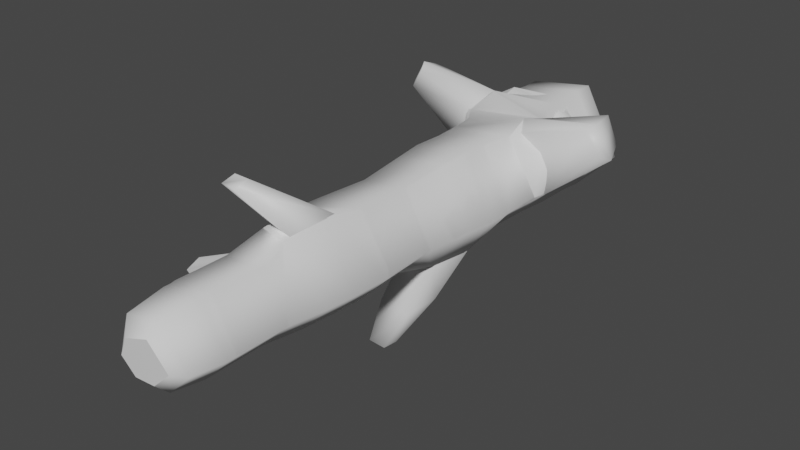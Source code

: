 # Source: fe_branch_01-5-2.blend  (saved by Blender 3.0.42; exported with 4.5.12 LTS)
import bpy
from mathutils import Matrix  # noqa: F401  (used for matrix-valued properties, if any)

bpy.ops.wm.read_factory_settings(use_empty=True)
scene = bpy.context.scene
scene.name = 'Scene'

# ---- collections
col_collection_2 = bpy.data.collections.new('Collection 2'); scene.collection.children.link(col_collection_2)
col_collection = bpy.data.collections.new('Collection'); scene.collection.children.link(col_collection)

# ---- materials (node trees are filled in below, after node groups)
mat_material_001 = bpy.data.materials.new('Material.001')
mat_material_001.use_transparent_shadow = False

# ---- material node trees
mat_material_001.use_nodes = True; mat_material_001.node_tree.nodes.clear()
_N = mat_material_001.node_tree.nodes; _L = mat_material_001.node_tree.links
n0 = _N.new('ShaderNodeBsdfPrincipled'); n0.name = 'Principled BSDF'; n0.location = (10, 300)
n0.distribution = 'GGX'
n0.subsurface_method = 'RANDOM_WALK_SKIN'
n0.inputs[3].default_value = 1.45
n0.inputs[27].default_value = (0.0, 0.0, 0.0, 1.0)
n0.inputs[28].default_value = 1.0
n1 = _N.new('ShaderNodeOutputMaterial'); n1.name = 'Material Output'; n1.location = (300, 300)
_L.new(n0.outputs[0], n1.inputs[0])
n1.is_active_output = True

# ---- world
world_world = bpy.data.worlds.new('World'); scene.world = world_world
world_world.use_nodes = True; world_world.node_tree.nodes.clear()
_N = world_world.node_tree.nodes; _L = world_world.node_tree.links
n0 = _N.new('ShaderNodeOutputWorld'); n0.name = 'World Output'; n0.location = (300, 300)
n1 = _N.new('ShaderNodeBackground'); n1.name = 'Background'; n1.location = (10, 300)
n1.inputs[0].default_value = (0.05088, 0.05088, 0.05088, 1.0)
_L.new(n1.outputs[0], n0.inputs[0])
n0.is_active_output = True
world_world.color = (0.05088, 0.05088, 0.05088)
world_world.use_sun_shadow = False
world_world.sun_shadow_jitter_overblur = 0.0

# ---- meshes
me_fe_layers2_lt4_gmdl = bpy.data.meshes.new('FE_layers2_Lt4.gmdl')
me_fe_layers2_lt4_gmdl.from_pydata([(0.05151, -0.06357, -0.1882), (-0.1018, -0.06389, -0.1755), (-0.1012, 0.001713, -0.1788), (0.05496, 0.001258, -0.1922), (0.1906, -0.06368, -0.04917), (0.1967, 0.00126, -0.05025), (0.06992, -0.06354, 0.1726), (0.07377, 0.001032, 0.176), (-0.1388, 0.001258, 0.1435), (-0.1392, -0.05966, 0.1412), (-0.1909, 0.00126, -0.05026), (-0.1902, -0.06165, -0.04878), (-0.1012, 0.001713, -0.1788), (-0.1018, -0.06389, -0.1755), (0.05082, -0.2168, -0.1849), (-0.1001, -0.2169, -0.1725), (0.1908, -0.1961, -0.0435), (0.07268, -0.2069, 0.1691), (-0.1608, -0.1925, 0.1414), (-0.2009, -0.2073, -0.02598), (-0.1001, -0.2169, -0.1725), (0.04923, -0.3382, -0.1756), (-0.09515, -0.3374, -0.164), (-0.09707, -0.2848, -0.1673), (0.04986, -0.2851, -0.1791), (0.2007, -0.3345, -0.01979), (0.1904, -0.2711, -0.03955), (0.09971, -0.3283, 0.1604), (0.0796, -0.2715, 0.1635), (-0.1199, -0.2816, 0.191), (-0.1566, -0.357, 0.138), (-0.1942, -0.2369, 0.1472), (-0.2284, -0.2455, 0.0855), (-0.2336, -0.287, 0.07232), (-0.1891, -0.287, 0.1571), (-0.2232, -0.3292, 0.08166), (-0.1879, -0.3342, 0.1421), (-0.09707, -0.2848, -0.1673), (-0.2013, -0.2813, -0.03358), (-0.09515, -0.3374, -0.164), (-0.1941, -0.3423, -0.02402), (-0.02101, -0.8132, -0.2278), (-0.01817, -0.7872, -0.2314), (0.008412, -0.7851, -0.2323), (0.009695, -0.8152, -0.2284), (0.05931, -0.8249, -0.1697), (0.07435, -0.6848, -0.1764), (0.1697, -0.6899, -0.0439), (0.1594, -0.7922, -0.04082), (0.06319, -0.6898, 0.1537), (0.05878, -0.7917, 0.1452), (-0.1233, -0.6876, 0.1255), (-0.1163, -0.7918, 0.1185), (-0.1675, -0.6876, -0.0432), (-0.1574, -0.7928, -0.04046), (-0.07064, -0.6877, -0.1724), (-0.07255, -0.8057, -0.1671), (-0.05871, -1.809, -0.0989), (-0.06763, -1.697, -0.1159), (0.03408, -1.697, -0.1244), (0.02926, -1.803, -0.1082), (0.1265, -1.697, -0.03188), (0.1122, -1.804, -0.02738), (0.04615, -1.698, 0.115), (0.03866, -1.816, 0.09979), (-0.09167, -1.698, 0.09396), (-0.07879, -1.821, 0.08138), (-0.1258, -1.698, -0.03173), (-0.1087, -1.816, -0.02587), (-0.06763, -1.697, -0.1159), (-0.05871, -1.809, -0.0989), (-0.06244, 0.04824, -0.1139), (0.03558, 0.0486, -0.1205), (0.06008, 0.05479, -0.0251), (0.04602, 0.04934, 0.104), (-0.08333, 0.0486, 0.09262), (-0.1115, 0.04941, -0.03188), (-0.06244, 0.04824, -0.1139), (-0.04781, -1.856, 0.04277), (0.01928, -1.838, -0.07446), (0.08006, -1.838, -0.01742), (0.02897, -1.851, 0.06724), (-0.07901, -1.851, -0.02068), (-0.04326, -1.843, -0.07334), (-0.04326, -1.843, -0.07334), (0.01928, -1.838, -0.07446), (0.08006, -1.838, -0.01742), (0.02897, -1.851, 0.06724), (-0.04781, -1.856, 0.04277), (-0.07901, -1.851, -0.02068), (-0.04326, -1.843, -0.07334), (-0.06679, -1.503, -0.1149), (-0.07553, -1.362, -0.13), (0.03849, -1.362, -0.1398), (0.03391, -1.502, -0.1229), (0.1421, -1.362, -0.03653), (0.1249, -1.502, -0.03167), (0.03229, -1.411, 0.1436), (0.04626, -1.502, 0.1144), (-0.0697, -1.38, 0.1374), (-0.09114, -1.502, 0.09331), (-0.1416, -1.362, -0.03662), (-0.1244, -1.502, -0.03177), (-0.07553, -1.362, -0.13), (-0.06679, -1.503, -0.1149), (-0.1115, 0.04941, -0.03188), (0.04177, -1.136, -0.152), (-0.1136, -1.14, -0.1391), (-0.07708, -0.9598, -0.1327), (0.03928, -0.9593, -0.1428), (-0.07255, -0.8057, -0.1671), (0.1538, -1.137, -0.03878), (0.1453, -0.9593, -0.03709), (0.05535, -1.149, 0.1408), (0.05301, -0.959, 0.131), (-0.105, -0.9593, 0.1072), (-0.1092, -1.148, 0.1168), (-0.143, -0.9593, -0.0367), (-0.1627, -1.103, -0.06071), (-0.07708, -0.9598, -0.1327), (-0.1136, -1.14, -0.1391), (0.04811, -0.4702, -0.172), (-0.09297, -0.4689, -0.1602), (-0.09415, -0.3934, -0.1623), (0.04907, -0.3947, -0.1734), (0.1967, -0.4908, -0.02149), (0.2035, -0.4071, -0.02895), (0.1893, -0.4665, 0.1165), (0.2168, -0.4587, 0.06924), (0.227, -0.4134, 0.06421), (0.1928, -0.4147, 0.126), (0.2245, -0.3694, 0.07409), (0.1976, -0.3633, 0.1246), (-0.128, -0.4059, 0.1296), (0.08356, -0.4072, 0.1807), (-0.124, -0.483, 0.1256), (0.096, -0.4963, 0.1562), (-0.1769, -0.3985, -0.04261), (-0.172, -0.4751, -0.04224), (-0.09415, -0.3934, -0.1623), (-0.09297, -0.4689, -0.1602), (0.04028, -1.265, -0.1465), (-0.09954, -1.284, -0.1341), (0.1487, -1.266, -0.03857), (0.0371, -1.247, 0.1493), (-0.08006, -1.279, 0.1416), (-0.1546, -1.288, -0.05135), (-0.1635, -1.212, -0.1234), (-0.1533, -1.253, -0.1147), (-0.1726, -1.26, -0.08355), (-0.1896, -1.213, -0.08746), (-0.03747, -1.316, 0.1697), (-0.03372, -1.366, 0.1624), (0.01667, -1.372, 0.1634), (0.02047, -1.32, 0.1725), (-0.09954, -1.284, -0.1341), (-0.07064, -0.6877, -0.1724), (-0.08851, -0.5718, -0.1539), (0.0454, -0.5721, -0.1652), (0.1711, -0.5922, -0.04399), (0.06555, -0.5922, 0.15), (-0.121, -0.5796, 0.1234), (-0.1657, -0.5789, -0.04279), (-0.08851, -0.5718, -0.1539), (0.02186, -0.7286, -0.1973), (-0.03665, -0.7337, -0.1975), (-0.07064, -0.6877, -0.1724), (0.07435, -0.6848, -0.1764), (0.02425, -0.8073, -0.1928), (0.02186, -0.7286, -0.1973), (0.07435, -0.6848, -0.1764), (0.05931, -0.8249, -0.1697), (-0.07255, -0.8057, -0.1671), (-0.04369, -0.7907, -0.194), (0.008412, -0.7851, -0.2323), (-0.01817, -0.7872, -0.2314), (0.008412, -0.7851, -0.2323), (-0.02101, -0.8132, -0.2278), (-0.1627, -1.103, -0.06071), (-0.1136, -1.14, -0.1391), (-0.1635, -1.212, -0.1234), (-0.1896, -1.213, -0.08746), (-0.09954, -1.284, -0.1341), (-0.1546, -1.288, -0.05135), (-0.1627, -1.103, -0.06071), (-0.1896, -1.213, -0.08746), (0.0371, -1.247, 0.1493), (-0.08006, -1.279, 0.1416), (-0.03747, -1.316, 0.1697), (0.02047, -1.32, 0.1725), (-0.08006, -1.279, 0.1416), (-0.0697, -1.38, 0.1374), (-0.03747, -1.316, 0.1697), (0.03229, -1.411, 0.1436), (0.2007, -0.3345, -0.01979), (0.09971, -0.3283, 0.1604), (0.096, -0.4963, 0.1562), (0.08356, -0.4072, 0.1807), (0.1967, -0.4908, -0.02149), (0.2035, -0.4071, -0.02895), (-0.1608, -0.1925, 0.1414), (-0.2009, -0.2073, -0.02598), (-0.2284, -0.2455, 0.0855), (-0.1942, -0.2369, 0.1472), (-0.2336, -0.287, 0.07232), (-0.2013, -0.2813, -0.03358), (-0.2013, -0.2813, -0.03358), (-0.1941, -0.3423, -0.02402), (-0.2336, -0.287, 0.07232), (-0.1566, -0.357, 0.138), (-0.1891, -0.287, 0.1571), (-0.1199, -0.2816, 0.191)], [], [(1, 2, 0), (0, 2, 3), (5, 4, 3), (4, 0, 3), (5, 7, 4), (6, 4, 7), (7, 8, 6), (8, 9, 6), (8, 10, 9), (10, 11, 9), (13, 11, 12), (12, 11, 10), (1, 0, 15), (14, 15, 0), (16, 14, 4), (14, 0, 4), (6, 17, 4), (17, 16, 4), (9, 18, 6), (18, 17, 6), (11, 19, 9), (19, 18, 9), (11, 13, 19), (13, 20, 19), (24, 21, 23), (21, 22, 23), (15, 14, 23), (23, 14, 24), (21, 24, 25), (25, 24, 26), (14, 16, 24), (24, 16, 26), (26, 28, 25), (27, 25, 28), (17, 28, 16), (26, 16, 28), (18, 29, 17), (17, 29, 28), (30, 27, 29), (29, 27, 28), (34, 31, 33), (31, 32, 33), (34, 33, 36), (33, 35, 36), (37, 38, 20), (19, 20, 38), (37, 39, 38), (39, 40, 38), (43, 44, 42), (41, 42, 44), (47, 48, 46), (45, 46, 48), (47, 49, 48), (48, 49, 50), (51, 52, 49), (49, 52, 50), (51, 53, 52), (53, 54, 52), (54, 53, 56), (53, 55, 56), (58, 59, 57), (57, 59, 60), (59, 61, 60), (60, 61, 62), (63, 64, 61), (62, 61, 64), (66, 64, 65), (63, 65, 64), (65, 67, 66), (67, 68, 66), (67, 69, 68), (69, 70, 68), (2, 71, 3), (3, 71, 72), (3, 72, 5), (5, 72, 73), (7, 5, 74), (5, 73, 74), (8, 7, 75), (75, 7, 74), (8, 75, 10), (76, 10, 75), (12, 10, 77), (77, 10, 76), (79, 80, 78), (78, 80, 81), (78, 82, 79), (82, 83, 79), (57, 60, 84), (84, 60, 85), (62, 86, 60), (85, 60, 86), (64, 87, 62), (86, 62, 87), (66, 88, 64), (64, 88, 87), (68, 89, 66), (66, 89, 88), (68, 70, 89), (70, 90, 89), (93, 94, 92), (91, 92, 94), (93, 95, 94), (94, 95, 96), (95, 97, 96), (96, 97, 98), (100, 98, 99), (97, 99, 98), (101, 102, 99), (99, 102, 100), (101, 103, 102), (103, 104, 102), (73, 72, 105), (72, 71, 105), (76, 75, 73), (73, 75, 74), (108, 109, 107), (106, 107, 109), (110, 45, 108), (108, 45, 109), (106, 109, 111), (111, 109, 112), (48, 112, 45), (109, 45, 112), (114, 113, 112), (113, 111, 112), (50, 114, 48), (112, 48, 114), (52, 115, 50), (50, 115, 114), (115, 116, 114), (116, 113, 114), (54, 117, 52), (52, 117, 115), (116, 115, 118), (117, 118, 115), (119, 117, 56), (54, 56, 117), (119, 120, 117), (120, 118, 117), (123, 124, 122), (121, 122, 124), (21, 124, 22), (123, 22, 124), (124, 126, 121), (125, 121, 126), (25, 126, 21), (124, 21, 126), (130, 127, 129), (127, 128, 129), (130, 129, 132), (129, 131, 132), (27, 30, 134), (30, 133, 134), (133, 135, 134), (135, 136, 134), (137, 133, 40), (30, 40, 133), (137, 138, 133), (138, 135, 133), (39, 139, 40), (40, 139, 137), (139, 140, 137), (140, 138, 137), (106, 141, 107), (141, 142, 107), (111, 143, 106), (143, 141, 106), (113, 144, 111), (144, 143, 111), (116, 145, 113), (145, 144, 113), (116, 118, 145), (118, 146, 145), (149, 150, 148), (147, 148, 150), (92, 142, 93), (93, 142, 141), (93, 141, 95), (95, 141, 143), (95, 143, 97), (97, 143, 144), (151, 152, 154), (152, 153, 154), (101, 99, 146), (146, 99, 145), (103, 101, 155), (155, 101, 146), (58, 91, 59), (91, 94, 59), (94, 96, 59), (59, 96, 61), (96, 98, 61), (61, 98, 63), (98, 100, 63), (100, 65, 63), (100, 102, 65), (102, 67, 65), (102, 104, 67), (104, 69, 67), (157, 158, 156), (46, 156, 158), (122, 121, 157), (157, 121, 158), (158, 159, 46), (47, 46, 159), (121, 125, 158), (158, 125, 159), (49, 47, 160), (47, 159, 160), (125, 136, 159), (159, 136, 160), (135, 161, 136), (136, 161, 160), (161, 51, 160), (51, 49, 160), (138, 162, 135), (135, 162, 161), (162, 53, 161), (53, 51, 161), (138, 140, 162), (140, 163, 162), (163, 55, 162), (55, 53, 162), (167, 164, 166), (164, 165, 166), (170, 171, 169), (168, 169, 171), (171, 172, 168), (172, 173, 168), (166, 165, 172), (165, 173, 172), (165, 164, 175), (174, 175, 164), (169, 168, 176), (44, 176, 168), (173, 41, 168), (41, 44, 168), (173, 165, 177), (165, 175, 177), (178, 179, 181), (179, 180, 181), (182, 148, 179), (179, 148, 180), (183, 149, 182), (148, 182, 149), (183, 184, 149), (149, 184, 185), (187, 188, 186), (186, 188, 189), (191, 152, 190), (190, 152, 192), (191, 193, 152), (152, 193, 153), (193, 186, 153), (153, 186, 189), (131, 194, 132), (132, 194, 195), (197, 196, 130), (196, 127, 130), (197, 130, 195), (130, 132, 195), (128, 127, 198), (198, 127, 196), (199, 194, 129), (194, 131, 129), (199, 129, 198), (129, 128, 198), (201, 202, 200), (200, 202, 203), (205, 204, 201), (204, 202, 201), (206, 207, 208), (207, 35, 208), (36, 35, 209), (35, 207, 209), (209, 211, 36), (210, 36, 211), (200, 203, 211), (211, 203, 210)])
me_fe_layers2_lt4_gmdl.polygons.foreach_set('use_smooth', [True] * 280)
_uv = me_fe_layers2_lt4_gmdl.uv_layers.new(name='UVMap')
_uv.uv.foreach_set('vector', [0.4313, -0.7749, 0.4352, -0.7748, 0.4313, -0.7671, 0.4313, -0.7671, 0.4352, -0.7748, 0.4352, -0.767, 0.4352, -0.7555, 0.4313, -0.7555, 0.4352, -0.767, 0.4313, -0.7555, 0.4313, -0.7671, 0.4352, -0.767, 0.4352, -0.7555, 0.4351, -0.7407, 0.4313, -0.7555, 0.4313, -0.7405, 0.4313, -0.7555, 0.4351, -0.7407, 0.4351, -0.7407, 0.4352, -0.7292, 0.4313, -0.7405, 0.4352, -0.7292, 0.4313, -0.7291, 0.4313, -0.7405, 0.4352, -0.7292, 0.4352, -0.7177, 0.4313, -0.7291, 0.4352, -0.7177, 0.4313, -0.7177, 0.4313, -0.7291, 0.4313, -0.7078, 0.4313, -0.7177, 0.4352, -0.7076, 0.4352, -0.7076, 0.4313, -0.7177, 0.4352, -0.7177, 0.4313, -0.7749, 0.4313, -0.7671, 0.4222, -0.775, 0.4222, -0.7671, 0.4222, -0.775, 0.4313, -0.7671, 0.4221, -0.7554, 0.4222, -0.7671, 0.4313, -0.7555, 0.4222, -0.7671, 0.4313, -0.7671, 0.4313, -0.7555, 0.4313, -0.7405, 0.4223, -0.7417, 0.4313, -0.7555, 0.4223, -0.7417, 0.4221, -0.7554, 0.4313, -0.7555, 0.4313, -0.7291, 0.4221, -0.729, 0.4313, -0.7405, 0.4221, -0.729, 0.4223, -0.7417, 0.4313, -0.7405, 0.4313, -0.7177, 0.422, -0.717, 0.4313, -0.7291, 0.422, -0.717, 0.4221, -0.729, 0.4313, -0.7291, 0.4313, -0.7177, 0.4313, -0.7078, 0.422, -0.717, 0.4313, -0.7078, 0.4222, -0.7078, 0.422, -0.717, 0.4181, -0.767, 0.4149, -0.767, 0.4181, -0.775, 0.4149, -0.767, 0.415, -0.775, 0.4181, -0.775, 0.4222, -0.775, 0.4222, -0.7671, 0.4181, -0.775, 0.4181, -0.775, 0.4222, -0.7671, 0.4181, -0.767, 0.4149, -0.767, 0.4181, -0.767, 0.4144, -0.7551, 0.4144, -0.7551, 0.4181, -0.767, 0.4184, -0.7553, 0.4222, -0.7671, 0.4221, -0.7554, 0.4181, -0.767, 0.4181, -0.767, 0.4221, -0.7554, 0.4184, -0.7553, 0.4184, -0.7553, 0.4184, -0.7416, 0.4144, -0.7551, 0.4147, -0.7413, 0.4144, -0.7551, 0.4184, -0.7416, 0.4223, -0.7417, 0.4184, -0.7416, 0.4221, -0.7554, 0.4184, -0.7553, 0.4221, -0.7554, 0.4184, -0.7416, 0.4221, -0.729, 0.418, -0.7329, 0.4223, -0.7417, 0.4223, -0.7417, 0.418, -0.7329, 0.4184, -0.7416, 0.4145, -0.7291, 0.4147, -0.7413, 0.418, -0.7329, 0.418, -0.7329, 0.4147, -0.7413, 0.4184, -0.7416, 0.4153, -0.8001, 0.413, -0.8007, 0.4154, -0.8047, 0.413, -0.8007, 0.4134, -0.804, 0.4154, -0.8047, 0.4153, -0.8001, 0.4154, -0.8047, 0.4201, -0.8007, 0.4154, -0.8047, 0.42, -0.8043, 0.4201, -0.8007, 0.4181, -0.7079, 0.4182, -0.7162, 0.4222, -0.7078, 0.422, -0.717, 0.4222, -0.7078, 0.4182, -0.7162, 0.4181, -0.7079, 0.415, -0.7079, 0.4182, -0.7162, 0.415, -0.7079, 0.4147, -0.7175, 0.4182, -0.7162, 0.3954, -0.7923, 0.3922, -0.7908, 0.3951, -0.7947, 0.3924, -0.7963, 0.3951, -0.7947, 0.3922, -0.7908, 0.394, -0.7536, 0.3879, -0.7534, 0.3944, -0.7671, 0.3866, -0.7668, 0.3944, -0.7671, 0.3879, -0.7534, 0.394, -0.7536, 0.394, -0.7405, 0.3879, -0.7534, 0.3879, -0.7534, 0.394, -0.7405, 0.3879, -0.7404, 0.3941, -0.7295, 0.3879, -0.7296, 0.394, -0.7405, 0.394, -0.7405, 0.3879, -0.7296, 0.3879, -0.7404, 0.3941, -0.7295, 0.3941, -0.7183, 0.3879, -0.7296, 0.3941, -0.7183, 0.3879, -0.7184, 0.3879, -0.7296, 0.3879, -0.7184, 0.3941, -0.7183, 0.3882, -0.7086, 0.3941, -0.7183, 0.3936, -0.7078, 0.3882, -0.7086, 0.334, -0.7763, 0.334, -0.7659, 0.3273, -0.7771, 0.3273, -0.7771, 0.334, -0.7659, 0.3277, -0.7654, 0.334, -0.7659, 0.334, -0.7531, 0.3277, -0.7654, 0.3277, -0.7654, 0.334, -0.7531, 0.3276, -0.7523, 0.3339, -0.74, 0.3269, -0.7398, 0.334, -0.7531, 0.3276, -0.7523, 0.334, -0.7531, 0.3269, -0.7398, 0.3266, -0.7308, 0.3269, -0.7398, 0.3339, -0.7304, 0.3339, -0.74, 0.3339, -0.7304, 0.3269, -0.7398, 0.3339, -0.7304, 0.3339, -0.7203, 0.3266, -0.7308, 0.3339, -0.7203, 0.3269, -0.7213, 0.3266, -0.7308, 0.3339, -0.7203, 0.334, -0.7097, 0.3269, -0.7213, 0.334, -0.7097, 0.3273, -0.7108, 0.3269, -0.7213, 0.4352, -0.7748, 0.438, -0.7753, 0.4352, -0.767, 0.4352, -0.767, 0.438, -0.7753, 0.438, -0.7663, 0.4352, -0.767, 0.438, -0.7663, 0.4352, -0.7555, 0.4352, -0.7555, 0.438, -0.7663, 0.4384, -0.7576, 0.4351, -0.7407, 0.4352, -0.7555, 0.4381, -0.7403, 0.4352, -0.7555, 0.4384, -0.7576, 0.4381, -0.7403, 0.4352, -0.7292, 0.4351, -0.7407, 0.438, -0.7303, 0.438, -0.7303, 0.4351, -0.7407, 0.4381, -0.7403, 0.4352, -0.7292, 0.438, -0.7303, 0.4352, -0.7177, 0.4381, -0.7191, 0.4352, -0.7177, 0.438, -0.7303, 0.4352, -0.7076, 0.4352, -0.7177, 0.438, -0.7083, 0.438, -0.7083, 0.4352, -0.7177, 0.4381, -0.7191, 0.3326, -0.8129, 0.3325, -0.8186, 0.3265, -0.8129, 0.3265, -0.8129, 0.3325, -0.8186, 0.327, -0.8181, 0.3265, -0.8129, 0.3267, -0.8088, 0.3326, -0.8129, 0.3267, -0.8088, 0.3306, -0.809, 0.3326, -0.8129, 0.3273, -0.7771, 0.3277, -0.7654, 0.3243, -0.7781, 0.3243, -0.7781, 0.3277, -0.7654, 0.3247, -0.7641, 0.3276, -0.7523, 0.3248, -0.7515, 0.3277, -0.7654, 0.3247, -0.7641, 0.3277, -0.7654, 0.3248, -0.7515, 0.3269, -0.7398, 0.3243, -0.7397, 0.3276, -0.7523, 0.3248, -0.7515, 0.3276, -0.7523, 0.3243, -0.7397, 0.3266, -0.7308, 0.3242, -0.7313, 0.3269, -0.7398, 0.3269, -0.7398, 0.3242, -0.7313, 0.3243, -0.7397, 0.3269, -0.7213, 0.3244, -0.7229, 0.3266, -0.7308, 0.3266, -0.7308, 0.3244, -0.7229, 0.3242, -0.7313, 0.3269, -0.7213, 0.3273, -0.7108, 0.3244, -0.7229, 0.3273, -0.7108, 0.3246, -0.7128, 0.3244, -0.7229, 0.354, -0.7664, 0.3456, -0.7661, 0.3539, -0.7757, 0.3456, -0.7761, 0.3539, -0.7757, 0.3456, -0.7661, 0.354, -0.7664, 0.3539, -0.754, 0.3456, -0.7661, 0.3456, -0.7661, 0.3539, -0.754, 0.3456, -0.7533, 0.3539, -0.754, 0.3536, -0.7399, 0.3456, -0.7533, 0.3456, -0.7533, 0.3536, -0.7399, 0.3456, -0.7401, 0.3456, -0.7303, 0.3456, -0.7401, 0.354, -0.7308, 0.3536, -0.7399, 0.354, -0.7308, 0.3456, -0.7401, 0.3539, -0.7193, 0.3456, -0.72, 0.354, -0.7308, 0.354, -0.7308, 0.3456, -0.72, 0.3456, -0.7303, 0.3539, -0.7193, 0.3539, -0.7089, 0.3456, -0.72, 0.3539, -0.7089, 0.3456, -0.7095, 0.3456, -0.72, 0.4384, -0.7576, 0.438, -0.7663, 0.4385, -0.7704, 0.438, -0.7663, 0.438, -0.7753, 0.4385, -0.7704, 0.4381, -0.7191, 0.438, -0.7303, 0.4384, -0.7576, 0.4384, -0.7576, 0.438, -0.7303, 0.4381, -0.7403, 0.3779, -0.7755, 0.3779, -0.7666, 0.3671, -0.7748, 0.3674, -0.7666, 0.3671, -0.7748, 0.3779, -0.7666, 0.3863, -0.775, 0.3866, -0.7668, 0.3779, -0.7755, 0.3779, -0.7755, 0.3866, -0.7668, 0.3779, -0.7666, 0.3674, -0.7666, 0.3779, -0.7666, 0.3673, -0.7543, 0.3673, -0.7543, 0.3779, -0.7666, 0.3779, -0.7544, 0.3879, -0.7534, 0.3779, -0.7544, 0.3866, -0.7668, 0.3779, -0.7666, 0.3866, -0.7668, 0.3779, -0.7544, 0.3779, -0.7403, 0.3666, -0.7402, 0.3779, -0.7544, 0.3666, -0.7402, 0.3673, -0.7543, 0.3779, -0.7544, 0.3879, -0.7404, 0.3779, -0.7403, 0.3879, -0.7534, 0.3779, -0.7544, 0.3879, -0.7534, 0.3779, -0.7403, 0.3879, -0.7296, 0.3779, -0.7298, 0.3879, -0.7404, 0.3879, -0.7404, 0.3779, -0.7298, 0.3779, -0.7403, 0.3779, -0.7298, 0.3672, -0.7309, 0.3779, -0.7403, 0.3672, -0.7309, 0.3666, -0.7402, 0.3779, -0.7403, 0.3879, -0.7184, 0.3779, -0.7188, 0.3879, -0.7296, 0.3879, -0.7296, 0.3779, -0.7188, 0.3779, -0.7298, 0.3672, -0.7309, 0.3779, -0.7298, 0.3686, -0.7192, 0.3779, -0.7188, 0.3686, -0.7192, 0.3779, -0.7298, 0.3779, -0.7086, 0.3779, -0.7188, 0.3882, -0.7086, 0.3879, -0.7184, 0.3882, -0.7086, 0.3779, -0.7188, 0.3779, -0.7086, 0.369, -0.7085, 0.3779, -0.7188, 0.369, -0.7085, 0.3686, -0.7192, 0.3779, -0.7188, 0.4116, -0.775, 0.4116, -0.7669, 0.4071, -0.7751, 0.4071, -0.7669, 0.4071, -0.7751, 0.4116, -0.7669, 0.4149, -0.767, 0.4116, -0.7669, 0.415, -0.775, 0.4116, -0.775, 0.415, -0.775, 0.4116, -0.7669, 0.4116, -0.7669, 0.4108, -0.7562, 0.4071, -0.7669, 0.4064, -0.7554, 0.4071, -0.7669, 0.4108, -0.7562, 0.4144, -0.7551, 0.4108, -0.7562, 0.4149, -0.767, 0.4116, -0.7669, 0.4149, -0.767, 0.4108, -0.7562, 0.4139, -0.7926, 0.4124, -0.7928, 0.4139, -0.7948, 0.4124, -0.7928, 0.4123, -0.7946, 0.4139, -0.7948, 0.4139, -0.7926, 0.4139, -0.7948, 0.4155, -0.7927, 0.4139, -0.7948, 0.4153, -0.7945, 0.4155, -0.7927, 0.4147, -0.7413, 0.4145, -0.7291, 0.4108, -0.7389, 0.4145, -0.7291, 0.4116, -0.7294, 0.4108, -0.7389, 0.4116, -0.7294, 0.4071, -0.7294, 0.4108, -0.7389, 0.4071, -0.7294, 0.4061, -0.7408, 0.4108, -0.7389, 0.4117, -0.7179, 0.4116, -0.7294, 0.4147, -0.7175, 0.4145, -0.7291, 0.4147, -0.7175, 0.4116, -0.7294, 0.4117, -0.7179, 0.4072, -0.718, 0.4116, -0.7294, 0.4072, -0.718, 0.4071, -0.7294, 0.4116, -0.7294, 0.415, -0.7079, 0.4116, -0.7079, 0.4147, -0.7175, 0.4147, -0.7175, 0.4116, -0.7079, 0.4117, -0.7179, 0.4116, -0.7079, 0.4071, -0.708, 0.4117, -0.7179, 0.4071, -0.708, 0.4072, -0.718, 0.4117, -0.7179, 0.3674, -0.7666, 0.3597, -0.7665, 0.3671, -0.7748, 0.3597, -0.7665, 0.3598, -0.7756, 0.3671, -0.7748, 0.3673, -0.7543, 0.3597, -0.7542, 0.3674, -0.7666, 0.3597, -0.7542, 0.3597, -0.7665, 0.3674, -0.7666, 0.3666, -0.7402, 0.3591, -0.7401, 0.3673, -0.7543, 0.3591, -0.7401, 0.3597, -0.7542, 0.3673, -0.7543, 0.3672, -0.7309, 0.3581, -0.7299, 0.3666, -0.7402, 0.3581, -0.7299, 0.3591, -0.7401, 0.3666, -0.7402, 0.3672, -0.7309, 0.3686, -0.7192, 0.3581, -0.7299, 0.3686, -0.7192, 0.3589, -0.7191, 0.3581, -0.7299, 0.3637, -0.796, 0.3684, -0.7961, 0.3638, -0.793, 0.3684, -0.7932, 0.3638, -0.793, 0.3684, -0.7961, 0.3539, -0.7757, 0.3598, -0.7756, 0.354, -0.7664, 0.354, -0.7664, 0.3598, -0.7756, 0.3597, -0.7665, 0.354, -0.7664, 0.3597, -0.7665, 0.3539, -0.754, 0.3539, -0.754, 0.3597, -0.7665, 0.3597, -0.7542, 0.3539, -0.754, 0.3597, -0.7542, 0.3536, -0.7399, 0.3536, -0.7399, 0.3597, -0.7542, 0.3591, -0.7401, 0.3455, -0.7912, 0.3368, -0.7904, 0.3454, -0.7946, 0.3368, -0.7904, 0.338, -0.7944, 0.3454, -0.7946, 0.3539, -0.7193, 0.354, -0.7308, 0.3589, -0.7191, 0.3589, -0.7191, 0.354, -0.7308, 0.3581, -0.7299, 0.3539, -0.7089, 0.3539, -0.7193, 0.3593, -0.7088, 0.3593, -0.7088, 0.3539, -0.7193, 0.3589, -0.7191, 0.334, -0.7763, 0.3456, -0.7761, 0.334, -0.7659, 0.3456, -0.7761, 0.3456, -0.7661, 0.334, -0.7659, 0.3456, -0.7661, 0.3456, -0.7533, 0.334, -0.7659, 0.334, -0.7659, 0.3456, -0.7533, 0.334, -0.7531, 0.3456, -0.7533, 0.3456, -0.7401, 0.334, -0.7531, 0.334, -0.7531, 0.3456, -0.7401, 0.3339, -0.74, 0.3456, -0.7401, 0.3456, -0.7303, 0.3339, -0.74, 0.3456, -0.7303, 0.3339, -0.7304, 0.3339, -0.74, 0.3456, -0.7303, 0.3456, -0.72, 0.3339, -0.7304, 0.3456, -0.72, 0.3339, -0.7203, 0.3339, -0.7304, 0.3456, -0.72, 0.3456, -0.7095, 0.3339, -0.7203, 0.3456, -0.7095, 0.334, -0.7097, 0.3339, -0.7203, 0.4006, -0.7752, 0.4005, -0.7669, 0.3938, -0.775, 0.3944, -0.7671, 0.3938, -0.775, 0.4005, -0.7669, 0.4071, -0.7751, 0.4071, -0.7669, 0.4006, -0.7752, 0.4006, -0.7752, 0.4071, -0.7669, 0.4005, -0.7669, 0.4005, -0.7669, 0.4, -0.7551, 0.3944, -0.7671, 0.394, -0.7536, 0.3944, -0.7671, 0.4, -0.7551, 0.4071, -0.7669, 0.4064, -0.7554, 0.4005, -0.7669, 0.4005, -0.7669, 0.4064, -0.7554, 0.4, -0.7551, 0.394, -0.7405, 0.394, -0.7536, 0.4, -0.7406, 0.394, -0.7536, 0.4, -0.7551, 0.4, -0.7406, 0.4064, -0.7554, 0.4061, -0.7408, 0.4, -0.7551, 0.4, -0.7551, 0.4061, -0.7408, 0.4, -0.7406, 0.4071, -0.7294, 0.4006, -0.7295, 0.4061, -0.7408, 0.4061, -0.7408, 0.4006, -0.7295, 0.4, -0.7406, 0.4006, -0.7295, 0.3941, -0.7295, 0.4, -0.7406, 0.3941, -0.7295, 0.394, -0.7405, 0.4, -0.7406, 0.4072, -0.718, 0.4006, -0.7183, 0.4071, -0.7294, 0.4071, -0.7294, 0.4006, -0.7183, 0.4006, -0.7295, 0.4006, -0.7183, 0.3941, -0.7183, 0.4006, -0.7295, 0.3941, -0.7183, 0.3941, -0.7295, 0.4006, -0.7295, 0.4072, -0.718, 0.4071, -0.708, 0.4006, -0.7183, 0.4071, -0.708, 0.4006, -0.7081, 0.4006, -0.7183, 0.4006, -0.7081, 0.3936, -0.7078, 0.4006, -0.7183, 0.3936, -0.7078, 0.3941, -0.7183, 0.4006, -0.7183, 0.3678, -0.8068, 0.3793, -0.8077, 0.3682, -0.8035, 0.3793, -0.8077, 0.3796, -0.8046, 0.3682, -0.8035, 0.368, -0.7827, 0.3699, -0.7921, 0.3794, -0.7832, 0.3805, -0.791, 0.3794, -0.7832, 0.3699, -0.7921, 0.3699, -0.7921, 0.3696, -0.7988, 0.3805, -0.791, 0.3696, -0.7988, 0.3802, -0.7985, 0.3805, -0.791, 0.3682, -0.8035, 0.3796, -0.8046, 0.3696, -0.7988, 0.3796, -0.8046, 0.3802, -0.7985, 0.3696, -0.7988, 0.3796, -0.8046, 0.3793, -0.8077, 0.3908, -0.8038, 0.3904, -0.8083, 0.3908, -0.8038, 0.3793, -0.8077, 0.3794, -0.7832, 0.3805, -0.791, 0.3903, -0.7835, 0.3922, -0.7908, 0.3903, -0.7835, 0.3805, -0.791, 0.3802, -0.7985, 0.3924, -0.7963, 0.3805, -0.791, 0.3924, -0.7963, 0.3922, -0.7908, 0.3805, -0.791, 0.3802, -0.7985, 0.3796, -0.8046, 0.3913, -0.7973, 0.3796, -0.8046, 0.3908, -0.8038, 0.3913, -0.7973, 0.3494, -0.7823, 0.3503, -0.7864, 0.3639, -0.7828, 0.3503, -0.7864, 0.3635, -0.788, 0.3639, -0.7828, 0.352, -0.7919, 0.3638, -0.793, 0.3503, -0.7864, 0.3503, -0.7864, 0.3638, -0.793, 0.3635, -0.788, 0.352, -0.7956, 0.3637, -0.796, 0.352, -0.7919, 0.3638, -0.793, 0.352, -0.7919, 0.3637, -0.796, 0.352, -0.7956, 0.3492, -0.8052, 0.3637, -0.796, 0.3637, -0.796, 0.3492, -0.8052, 0.3634, -0.8049, 0.3238, -0.8072, 0.3365, -0.807, 0.3236, -0.802, 0.3236, -0.802, 0.3365, -0.807, 0.3387, -0.8012, 0.3254, -0.7895, 0.3368, -0.7904, 0.3241, -0.7846, 0.3241, -0.7846, 0.3368, -0.7904, 0.3379, -0.7849, 0.3254, -0.7895, 0.3255, -0.7936, 0.3368, -0.7904, 0.3368, -0.7904, 0.3255, -0.7936, 0.338, -0.7944, 0.3255, -0.7936, 0.3236, -0.802, 0.338, -0.7944, 0.338, -0.7944, 0.3236, -0.802, 0.3387, -0.8012, 0.4153, -0.7945, 0.4158, -0.7949, 0.4155, -0.7927, 0.4155, -0.7927, 0.4158, -0.7949, 0.416, -0.7924, 0.414, -0.7911, 0.4044, -0.7923, 0.4139, -0.7926, 0.4044, -0.7923, 0.4124, -0.7928, 0.4139, -0.7926, 0.414, -0.7911, 0.4139, -0.7926, 0.416, -0.7924, 0.4139, -0.7926, 0.4155, -0.7927, 0.416, -0.7924, 0.4123, -0.7946, 0.4124, -0.7928, 0.4041, -0.7956, 0.4041, -0.7956, 0.4124, -0.7928, 0.4044, -0.7923, 0.414, -0.7955, 0.4158, -0.7949, 0.4139, -0.7948, 0.4158, -0.7949, 0.4153, -0.7945, 0.4139, -0.7948, 0.414, -0.7955, 0.4139, -0.7948, 0.4041, -0.7956, 0.4139, -0.7948, 0.4123, -0.7946, 0.4041, -0.7956, 0.438, -0.786, 0.4227, -0.7856, 0.4382, -0.7912, 0.4382, -0.7912, 0.4227, -0.7856, 0.4228, -0.792, 0.4376, -0.7826, 0.4228, -0.7818, 0.438, -0.786, 0.4228, -0.7818, 0.4227, -0.7856, 0.438, -0.786, 0.4376, -0.8093, 0.4372, -0.8058, 0.4228, -0.8081, 0.4372, -0.8058, 0.42, -0.8043, 0.4228, -0.8081, 0.4201, -0.8007, 0.42, -0.8043, 0.4373, -0.8008, 0.42, -0.8043, 0.4372, -0.8058, 0.4373, -0.8008, 0.4373, -0.8008, 0.4379, -0.7961, 0.4201, -0.8007, 0.4229, -0.7964, 0.4201, -0.8007, 0.4379, -0.7961, 0.4382, -0.7912, 0.4228, -0.792, 0.4379, -0.7961, 0.4379, -0.7961, 0.4228, -0.792, 0.4229, -0.7964])
me_fe_layers2_lt4_gmdl.use_remesh_fix_poles = True
me_fe_layers2_lt4_gmdl.use_remesh_preserve_attributes = False
me_fe_layers2_lt4_gmdl.update()
me_fe_root_assemblage_03_gmdl = bpy.data.meshes.new('FE_root_assemblage_03.gmdl')
me_fe_root_assemblage_03_gmdl.from_pydata([(0.0494, -0.04357, -0.1835), (-0.09874, -0.04408, -0.171), (-0.09543, -0.001021, -0.1693), (0.05119, -0.001348, -0.1818), (0.1851, -0.04097, -0.04935), (0.1843, -0.001395, -0.04863), (0.06775, -0.0404, 0.1667), (0.06888, -0.001559, 0.1638), (-0.1307, -0.001348, 0.1332), (-0.1369, -0.03595, 0.1364), (-0.1796, -0.001394, -0.04861), (-0.1855, -0.03898, -0.04854), (-0.09543, -0.001021, -0.1693), (-0.09874, -0.04408, -0.171), (0.04935, -0.1148, -0.1825), (-0.0984, -0.1148, -0.1704), (0.1833, -0.1062, -0.03877), (0.07226, -0.1107, 0.1615), (-0.1629, -0.09771, 0.1283), (-0.189, -0.1076, -0.01319), (-0.0984, -0.1148, -0.1704), (0.04766, -0.1753, -0.173), (-0.09333, -0.1749, -0.1616), (-0.09521, -0.1487, -0.1649), (0.04828, -0.1488, -0.1764), (0.1844, -0.175, -0.0057), (0.1808, -0.1432, -0.03319), (0.1041, -0.1723, 0.1386), (0.08076, -0.1434, 0.1513), (-0.1276, -0.1466, 0.1671), (-0.1581, -0.1878, 0.1245), (-0.1817, -0.1232, 0.1313), (-0.2016, -0.1282, 0.09449), (-0.2032, -0.1499, 0.08501), (-0.1774, -0.1499, 0.1373), (-0.1954, -0.1733, 0.08986), (-0.1739, -0.1762, 0.1265), (-0.09521, -0.1487, -0.1649), (-0.1876, -0.1465, -0.01842), (-0.09333, -0.1749, -0.1616), (-0.1824, -0.1787, -0.01232), (-0.01122, -0.4055, -0.192), (-0.009539, -0.3928, -0.1938), (0.00429, -0.3923, -0.1956), (0.005, -0.4066, -0.1925), (0.03827, -0.4176, -0.1532), (0.05291, -0.3486, -0.1596), (0.1526, -0.3505, -0.04083), (0.1414, -0.4019, -0.03754), (0.05712, -0.3504, 0.1385), (0.05289, -0.4012, 0.1301), (-0.1125, -0.3493, 0.1128), (-0.1056, -0.4012, 0.1059), (-0.1513, -0.3494, -0.04027), (-0.138, -0.4029, -0.03648), (-0.04834, -0.3488, -0.1558), (-0.03733, -0.4129, -0.1511), (-0.04659, -0.9077, -0.07913), (-0.05428, -0.8523, -0.09366), (0.02685, -0.8519, -0.1004), (0.02273, -0.9051, -0.08646), (0.1006, -0.852, -0.02665), (0.0881, -0.9056, -0.02278), (0.0365, -0.8525, 0.09054), (0.03015, -0.9113, 0.07743), (-0.07345, -0.8528, 0.07375), (-0.06241, -0.9139, 0.06293), (-0.1007, -0.8526, -0.02652), (-0.086, -0.9114, -0.02158), (-0.05428, -0.8523, -0.09366), (-0.04659, -0.9077, -0.07913), (-0.05886, 0.03887, -0.108), (0.03292, 0.03926, -0.1143), (0.05582, 0.04499, -0.02491), (0.0427, 0.04003, 0.09589), (-0.0784, 0.03927, 0.0853), (-0.1048, 0.03997, -0.03127), (-0.05886, 0.03887, -0.108), (-0.03791, -0.9313, 0.03243), (0.01483, -0.9222, -0.05974), (0.06263, -0.9222, -0.0149), (0.02246, -0.929, 0.05166), (-0.06244, -0.929, -0.01745), (-0.03434, -0.9246, -0.05885), (-0.03434, -0.9246, -0.05885), (0.01483, -0.9222, -0.05974), (0.06263, -0.9222, -0.0149), (0.02246, -0.929, 0.05166), (-0.03791, -0.9313, 0.03243), (-0.06244, -0.929, -0.01745), (-0.03434, -0.9246, -0.05885), (-0.05514, -0.7554, -0.0955), (-0.06359, -0.6853, -0.1101), (0.03183, -0.6852, -0.1182), (0.02752, -0.7552, -0.1022), (0.1185, -0.6853, -0.03182), (0.1023, -0.7552, -0.02728), (0.01734, -0.6979, 0.1195), (0.03754, -0.7551, 0.0924), (-0.04765, -0.6883, 0.1135), (-0.075, -0.7552, 0.0752), (-0.1186, -0.6853, -0.03184), (-0.1024, -0.7552, -0.02731), (-0.06359, -0.6853, -0.1101), (-0.05514, -0.7554, -0.0955), (-0.1048, 0.03997, -0.03127), (0.03539, -0.5728, -0.1314), (-0.1024, -0.5768, -0.1104), (-0.06895, -0.4849, -0.1194), (0.0345, -0.4846, -0.1281), (-0.03733, -0.4129, -0.1511), (0.1312, -0.5734, -0.03449), (0.1284, -0.4846, -0.03422), (0.04713, -0.5792, 0.1195), (0.0468, -0.4845, 0.1152), (-0.09365, -0.4846, 0.0939), (-0.09417, -0.5784, 0.09898), (-0.1279, -0.4846, -0.03408), (-0.1341, -0.5608, -0.06184), (-0.06895, -0.4849, -0.1194), (-0.1024, -0.5768, -0.1104), (0.04554, -0.241, -0.1657), (-0.08928, -0.2404, -0.1546), (-0.09159, -0.2027, -0.1586), (0.04712, -0.2034, -0.1695), (0.1773, -0.2503, -0.008844), (0.1848, -0.2098, -0.01559), (0.1704, -0.2366, 0.09439), (0.1889, -0.2338, 0.06204), (0.1969, -0.2118, 0.0612), (0.1749, -0.2123, 0.1014), (0.1967, -0.1908, 0.06669), (0.1789, -0.1886, 0.1012), (-0.1259, -0.2106, 0.1225), (0.08866, -0.2098, 0.1541), (-0.1225, -0.2491, 0.1203), (0.09673, -0.2526, 0.1345), (-0.1707, -0.206, -0.0402), (-0.1658, -0.2443, -0.04055), (-0.09159, -0.2027, -0.1586), (-0.08928, -0.2404, -0.1546), (0.03359, -0.6367, -0.1247), (-0.08624, -0.6427, -0.1103), (0.125, -0.6375, -0.03382), (0.01997, -0.6364, 0.125), (-0.05347, -0.6475, 0.1172), (-0.1286, -0.645, -0.04749), (-0.1369, -0.6076, -0.09916), (-0.1294, -0.6259, -0.09161), (-0.1418, -0.6282, -0.07303), (-0.1539, -0.6069, -0.07829), (-0.01943, -0.6616, 0.1342), (-0.0174, -0.6804, 0.1301), (0.009982, -0.6826, 0.1314), (0.01205, -0.6629, 0.137), (-0.08624, -0.6427, -0.1103), (-0.04834, -0.3488, -0.1558), (-0.08045, -0.2919, -0.1431), (0.04075, -0.292, -0.1535), (0.1574, -0.3014, -0.04108), (0.06102, -0.3015, 0.1368), (-0.1119, -0.2955, 0.1123), (-0.1531, -0.2952, -0.04084), (-0.08045, -0.2919, -0.1431), (0.01714, -0.367, -0.1752), (-0.02083, -0.3683, -0.1753), (-0.04834, -0.3488, -0.1558), (0.05291, -0.3486, -0.1596), (0.0178, -0.4109, -0.1701), (0.01714, -0.367, -0.1752), (0.05291, -0.3486, -0.1596), (0.03827, -0.4176, -0.1532), (-0.03733, -0.4129, -0.1511), (-0.02579, -0.4016, -0.1714), (0.00429, -0.3923, -0.1956), (-0.009539, -0.3928, -0.1938), (0.00429, -0.3923, -0.1956), (-0.01122, -0.4055, -0.192), (-0.1341, -0.5608, -0.06184), (-0.1024, -0.5768, -0.1104), (-0.1369, -0.6076, -0.09916), (-0.1539, -0.6069, -0.07829), (-0.08624, -0.6427, -0.1103), (-0.1286, -0.645, -0.04749), (-0.1341, -0.5608, -0.06184), (-0.1539, -0.6069, -0.07829), (0.01997, -0.6364, 0.125), (-0.05347, -0.6475, 0.1172), (-0.01943, -0.6616, 0.1342), (0.01205, -0.6629, 0.137), (-0.05347, -0.6475, 0.1172), (-0.04765, -0.6883, 0.1135), (-0.01943, -0.6616, 0.1342), (0.01734, -0.6979, 0.1195), (0.1844, -0.175, -0.0057), (0.1041, -0.1723, 0.1386), (0.09673, -0.2526, 0.1345), (0.08866, -0.2098, 0.1541), (0.1773, -0.2503, -0.008844), (0.1848, -0.2098, -0.01559), (-0.1629, -0.09771, 0.1283), (-0.189, -0.1076, -0.01319), (-0.2016, -0.1282, 0.09449), (-0.1817, -0.1232, 0.1313), (-0.2032, -0.1499, 0.08501), (-0.1876, -0.1465, -0.01842), (-0.1876, -0.1465, -0.01842), (-0.1824, -0.1787, -0.01232), (-0.2032, -0.1499, 0.08501), (-0.1581, -0.1878, 0.1245), (-0.1774, -0.1499, 0.1373), (-0.1276, -0.1466, 0.1671)], [], [(1, 2, 0), (0, 2, 3), (5, 4, 3), (4, 0, 3), (5, 7, 4), (6, 4, 7), (7, 8, 6), (8, 9, 6), (8, 10, 9), (10, 11, 9), (13, 11, 12), (12, 11, 10), (1, 0, 15), (14, 15, 0), (16, 14, 4), (14, 0, 4), (6, 17, 4), (17, 16, 4), (9, 18, 6), (18, 17, 6), (11, 19, 9), (19, 18, 9), (11, 13, 19), (13, 20, 19), (24, 21, 23), (21, 22, 23), (15, 14, 23), (23, 14, 24), (21, 24, 25), (25, 24, 26), (14, 16, 24), (24, 16, 26), (26, 28, 25), (27, 25, 28), (17, 28, 16), (26, 16, 28), (18, 29, 17), (17, 29, 28), (30, 27, 29), (29, 27, 28), (34, 31, 33), (31, 32, 33), (34, 33, 36), (33, 35, 36), (37, 38, 20), (19, 20, 38), (37, 39, 38), (39, 40, 38), (43, 44, 42), (41, 42, 44), (47, 48, 46), (45, 46, 48), (47, 49, 48), (48, 49, 50), (51, 52, 49), (49, 52, 50), (51, 53, 52), (53, 54, 52), (54, 53, 56), (53, 55, 56), (58, 59, 57), (57, 59, 60), (59, 61, 60), (60, 61, 62), (63, 64, 61), (62, 61, 64), (66, 64, 65), (63, 65, 64), (65, 67, 66), (67, 68, 66), (67, 69, 68), (69, 70, 68), (2, 71, 3), (3, 71, 72), (3, 72, 5), (5, 72, 73), (7, 5, 74), (5, 73, 74), (8, 7, 75), (75, 7, 74), (8, 75, 10), (76, 10, 75), (12, 10, 77), (77, 10, 76), (79, 80, 78), (78, 80, 81), (78, 82, 79), (82, 83, 79), (57, 60, 84), (84, 60, 85), (62, 86, 60), (85, 60, 86), (64, 87, 62), (86, 62, 87), (66, 88, 64), (64, 88, 87), (68, 89, 66), (66, 89, 88), (68, 70, 89), (70, 90, 89), (93, 94, 92), (91, 92, 94), (93, 95, 94), (94, 95, 96), (95, 97, 96), (96, 97, 98), (100, 98, 99), (97, 99, 98), (101, 102, 99), (99, 102, 100), (101, 103, 102), (103, 104, 102), (73, 72, 105), (72, 71, 105), (76, 75, 73), (73, 75, 74), (108, 109, 107), (106, 107, 109), (110, 45, 108), (108, 45, 109), (106, 109, 111), (111, 109, 112), (48, 112, 45), (109, 45, 112), (114, 113, 112), (113, 111, 112), (50, 114, 48), (112, 48, 114), (52, 115, 50), (50, 115, 114), (115, 116, 114), (116, 113, 114), (54, 117, 52), (52, 117, 115), (116, 115, 118), (117, 118, 115), (119, 117, 56), (54, 56, 117), (119, 120, 117), (120, 118, 117), (123, 124, 122), (121, 122, 124), (21, 124, 22), (123, 22, 124), (124, 126, 121), (125, 121, 126), (25, 126, 21), (124, 21, 126), (130, 127, 129), (127, 128, 129), (130, 129, 132), (129, 131, 132), (27, 30, 134), (30, 133, 134), (133, 135, 134), (135, 136, 134), (137, 133, 40), (30, 40, 133), (137, 138, 133), (138, 135, 133), (39, 139, 40), (40, 139, 137), (139, 140, 137), (140, 138, 137), (106, 141, 107), (141, 142, 107), (111, 143, 106), (143, 141, 106), (113, 144, 111), (144, 143, 111), (116, 145, 113), (145, 144, 113), (116, 118, 145), (118, 146, 145), (149, 150, 148), (147, 148, 150), (92, 142, 93), (93, 142, 141), (93, 141, 95), (95, 141, 143), (95, 143, 97), (97, 143, 144), (151, 152, 154), (152, 153, 154), (101, 99, 146), (146, 99, 145), (103, 101, 155), (155, 101, 146), (58, 91, 59), (91, 94, 59), (94, 96, 59), (59, 96, 61), (96, 98, 61), (61, 98, 63), (98, 100, 63), (100, 65, 63), (100, 102, 65), (102, 67, 65), (102, 104, 67), (104, 69, 67), (157, 158, 156), (46, 156, 158), (122, 121, 157), (157, 121, 158), (158, 159, 46), (47, 46, 159), (121, 125, 158), (158, 125, 159), (49, 47, 160), (47, 159, 160), (125, 136, 159), (159, 136, 160), (135, 161, 136), (136, 161, 160), (161, 51, 160), (51, 49, 160), (138, 162, 135), (135, 162, 161), (162, 53, 161), (53, 51, 161), (138, 140, 162), (140, 163, 162), (163, 55, 162), (55, 53, 162), (167, 164, 166), (164, 165, 166), (170, 171, 169), (168, 169, 171), (171, 172, 168), (172, 173, 168), (166, 165, 172), (165, 173, 172), (165, 164, 175), (174, 175, 164), (169, 168, 176), (44, 176, 168), (173, 41, 168), (41, 44, 168), (173, 165, 177), (165, 175, 177), (178, 179, 181), (179, 180, 181), (182, 148, 179), (179, 148, 180), (183, 149, 182), (148, 182, 149), (183, 184, 149), (149, 184, 185), (187, 188, 186), (186, 188, 189), (191, 152, 190), (190, 152, 192), (191, 193, 152), (152, 193, 153), (193, 186, 153), (153, 186, 189), (131, 194, 132), (132, 194, 195), (197, 196, 130), (196, 127, 130), (197, 130, 195), (130, 132, 195), (128, 127, 198), (198, 127, 196), (199, 194, 129), (194, 131, 129), (199, 129, 198), (129, 128, 198), (201, 202, 200), (200, 202, 203), (205, 204, 201), (204, 202, 201), (206, 207, 208), (207, 35, 208), (36, 35, 209), (35, 207, 209), (209, 211, 36), (210, 36, 211), (200, 203, 211), (211, 203, 210)])
me_fe_root_assemblage_03_gmdl.polygons.foreach_set('use_smooth', [True] * 280)
_uv = me_fe_root_assemblage_03_gmdl.uv_layers.new(name='UVMap')
_uv.uv.foreach_set('vector', [0.9803, -0.9232, 0.9842, -0.9231, 0.9803, -0.9154, 0.9803, -0.9154, 0.9842, -0.9231, 0.9842, -0.9153, 0.9842, -0.9039, 0.9803, -0.9038, 0.9842, -0.9153, 0.9803, -0.9038, 0.9803, -0.9154, 0.9842, -0.9153, 0.9842, -0.9039, 0.9842, -0.8891, 0.9803, -0.9038, 0.9803, -0.889, 0.9803, -0.9038, 0.9842, -0.8891, 0.9842, -0.8891, 0.9842, -0.8777, 0.9803, -0.889, 0.9842, -0.8777, 0.9803, -0.8776, 0.9803, -0.889, 0.9842, -0.8777, 0.9842, -0.8662, 0.9803, -0.8776, 0.9842, -0.8662, 0.9803, -0.8663, 0.9803, -0.8776, 0.9803, -0.8564, 0.9803, -0.8663, 0.9842, -0.8562, 0.9842, -0.8562, 0.9803, -0.8663, 0.9842, -0.8662, 0.9803, -0.9232, 0.9803, -0.9154, 0.9713, -0.9232, 0.9713, -0.9154, 0.9713, -0.9232, 0.9803, -0.9154, 0.9712, -0.9038, 0.9713, -0.9154, 0.9803, -0.9038, 0.9713, -0.9154, 0.9803, -0.9154, 0.9803, -0.9038, 0.9803, -0.889, 0.9714, -0.8901, 0.9803, -0.9038, 0.9714, -0.8901, 0.9712, -0.9038, 0.9803, -0.9038, 0.9803, -0.8776, 0.9712, -0.8775, 0.9803, -0.889, 0.9712, -0.8775, 0.9714, -0.8901, 0.9803, -0.889, 0.9803, -0.8663, 0.9711, -0.8656, 0.9803, -0.8776, 0.9711, -0.8656, 0.9712, -0.8775, 0.9803, -0.8776, 0.9803, -0.8663, 0.9803, -0.8564, 0.9711, -0.8656, 0.9803, -0.8564, 0.9713, -0.8564, 0.9711, -0.8656, 0.9672, -0.9153, 0.9641, -0.9153, 0.9672, -0.9233, 0.9641, -0.9153, 0.9641, -0.9233, 0.9672, -0.9233, 0.9713, -0.9232, 0.9713, -0.9154, 0.9672, -0.9233, 0.9672, -0.9233, 0.9713, -0.9154, 0.9672, -0.9153, 0.9641, -0.9153, 0.9672, -0.9153, 0.9636, -0.9035, 0.9636, -0.9035, 0.9672, -0.9153, 0.9675, -0.9037, 0.9713, -0.9154, 0.9712, -0.9038, 0.9672, -0.9153, 0.9672, -0.9153, 0.9712, -0.9038, 0.9675, -0.9037, 0.9675, -0.9037, 0.9675, -0.89, 0.9636, -0.9035, 0.9638, -0.8898, 0.9636, -0.9035, 0.9675, -0.89, 0.9714, -0.8901, 0.9675, -0.89, 0.9712, -0.9038, 0.9675, -0.9037, 0.9712, -0.9038, 0.9675, -0.89, 0.9712, -0.8775, 0.9671, -0.8813, 0.9714, -0.8901, 0.9714, -0.8901, 0.9671, -0.8813, 0.9675, -0.89, 0.9636, -0.8776, 0.9638, -0.8898, 0.9671, -0.8813, 0.9671, -0.8813, 0.9638, -0.8898, 0.9675, -0.89, 0.9645, -0.9483, 0.9622, -0.9489, 0.9645, -0.9528, 0.9622, -0.9489, 0.9626, -0.9522, 0.9645, -0.9528, 0.9645, -0.9483, 0.9645, -0.9528, 0.9692, -0.9489, 0.9645, -0.9528, 0.9691, -0.9524, 0.9692, -0.9489, 0.9672, -0.8565, 0.9673, -0.8647, 0.9713, -0.8564, 0.9711, -0.8656, 0.9713, -0.8564, 0.9673, -0.8647, 0.9672, -0.8565, 0.9641, -0.8565, 0.9673, -0.8647, 0.9641, -0.8565, 0.9638, -0.8661, 0.9673, -0.8647, 0.9446, -0.9405, 0.9415, -0.939, 0.9443, -0.9429, 0.9416, -0.9445, 0.9443, -0.9429, 0.9415, -0.939, 0.9432, -0.902, 0.9372, -0.9018, 0.9436, -0.9154, 0.9359, -0.9151, 0.9436, -0.9154, 0.9372, -0.9018, 0.9432, -0.902, 0.9432, -0.8889, 0.9372, -0.9018, 0.9372, -0.9018, 0.9432, -0.8889, 0.9372, -0.8888, 0.9433, -0.8779, 0.9372, -0.878, 0.9432, -0.8889, 0.9432, -0.8889, 0.9372, -0.878, 0.9372, -0.8888, 0.9433, -0.8779, 0.9434, -0.8668, 0.9372, -0.878, 0.9434, -0.8668, 0.9372, -0.867, 0.9372, -0.878, 0.9372, -0.867, 0.9434, -0.8668, 0.9375, -0.8572, 0.9434, -0.8668, 0.9428, -0.8564, 0.9375, -0.8572, 0.8835, -0.9246, 0.8835, -0.9143, 0.8769, -0.9254, 0.8769, -0.9254, 0.8835, -0.9143, 0.8772, -0.9138, 0.8835, -0.9143, 0.8835, -0.9014, 0.8772, -0.9138, 0.8772, -0.9138, 0.8835, -0.9014, 0.8771, -0.9007, 0.8834, -0.8885, 0.8764, -0.8882, 0.8835, -0.9014, 0.8771, -0.9007, 0.8835, -0.9014, 0.8764, -0.8882, 0.8761, -0.8793, 0.8764, -0.8882, 0.8834, -0.8789, 0.8834, -0.8885, 0.8834, -0.8789, 0.8764, -0.8882, 0.8834, -0.8789, 0.8834, -0.8688, 0.8761, -0.8793, 0.8834, -0.8688, 0.8764, -0.8698, 0.8761, -0.8793, 0.8834, -0.8688, 0.8835, -0.8583, 0.8764, -0.8698, 0.8835, -0.8583, 0.8769, -0.8594, 0.8764, -0.8698, 0.9842, -0.9231, 0.987, -0.9236, 0.9842, -0.9153, 0.9842, -0.9153, 0.987, -0.9236, 0.9871, -0.9146, 0.9842, -0.9153, 0.9871, -0.9146, 0.9842, -0.9039, 0.9842, -0.9039, 0.9871, -0.9146, 0.9874, -0.906, 0.9842, -0.8891, 0.9842, -0.9039, 0.9871, -0.8888, 0.9842, -0.9039, 0.9874, -0.906, 0.9871, -0.8888, 0.9842, -0.8777, 0.9842, -0.8891, 0.9871, -0.8788, 0.9871, -0.8788, 0.9842, -0.8891, 0.9871, -0.8888, 0.9842, -0.8777, 0.9871, -0.8788, 0.9842, -0.8662, 0.9871, -0.8676, 0.9842, -0.8662, 0.9871, -0.8788, 0.9842, -0.8562, 0.9842, -0.8662, 0.987, -0.8569, 0.987, -0.8569, 0.9842, -0.8662, 0.9871, -0.8676, 0.8821, -0.961, 0.882, -0.9667, 0.876, -0.961, 0.876, -0.961, 0.882, -0.9667, 0.8765, -0.9662, 0.876, -0.961, 0.8763, -0.9569, 0.8821, -0.961, 0.8763, -0.9569, 0.8802, -0.9572, 0.8821, -0.961, 0.8769, -0.9254, 0.8772, -0.9138, 0.8739, -0.9264, 0.8739, -0.9264, 0.8772, -0.9138, 0.8743, -0.9124, 0.8771, -0.9007, 0.8744, -0.8999, 0.8772, -0.9138, 0.8743, -0.9124, 0.8772, -0.9138, 0.8744, -0.8999, 0.8764, -0.8882, 0.8738, -0.8881, 0.8771, -0.9007, 0.8744, -0.8999, 0.8771, -0.9007, 0.8738, -0.8881, 0.8761, -0.8793, 0.8737, -0.8798, 0.8764, -0.8882, 0.8764, -0.8882, 0.8737, -0.8798, 0.8738, -0.8881, 0.8764, -0.8698, 0.8739, -0.8714, 0.8761, -0.8793, 0.8761, -0.8793, 0.8739, -0.8714, 0.8737, -0.8798, 0.8764, -0.8698, 0.8769, -0.8594, 0.8739, -0.8714, 0.8769, -0.8594, 0.8741, -0.8614, 0.8739, -0.8714, 0.9034, -0.9148, 0.895, -0.9144, 0.9033, -0.924, 0.895, -0.9244, 0.9033, -0.924, 0.895, -0.9144, 0.9034, -0.9148, 0.9033, -0.9024, 0.895, -0.9144, 0.895, -0.9144, 0.9033, -0.9024, 0.895, -0.9017, 0.9033, -0.9024, 0.903, -0.8884, 0.895, -0.9017, 0.895, -0.9017, 0.903, -0.8884, 0.895, -0.8885, 0.895, -0.8788, 0.895, -0.8885, 0.9034, -0.8793, 0.903, -0.8884, 0.9034, -0.8793, 0.895, -0.8885, 0.9033, -0.8678, 0.895, -0.8685, 0.9034, -0.8793, 0.9034, -0.8793, 0.895, -0.8685, 0.895, -0.8788, 0.9033, -0.8678, 0.9033, -0.8575, 0.895, -0.8685, 0.9033, -0.8575, 0.895, -0.8581, 0.895, -0.8685, 0.9874, -0.906, 0.9871, -0.9146, 0.9875, -0.9187, 0.9871, -0.9146, 0.987, -0.9236, 0.9875, -0.9187, 0.9871, -0.8676, 0.9871, -0.8788, 0.9874, -0.906, 0.9874, -0.906, 0.9871, -0.8788, 0.9871, -0.8888, 0.9272, -0.9238, 0.9272, -0.915, 0.9165, -0.9231, 0.9167, -0.915, 0.9165, -0.9231, 0.9272, -0.915, 0.9356, -0.9233, 0.9359, -0.9151, 0.9272, -0.9238, 0.9272, -0.9238, 0.9359, -0.9151, 0.9272, -0.915, 0.9167, -0.915, 0.9272, -0.915, 0.9167, -0.9027, 0.9167, -0.9027, 0.9272, -0.915, 0.9272, -0.9028, 0.9372, -0.9018, 0.9272, -0.9028, 0.9359, -0.9151, 0.9272, -0.915, 0.9359, -0.9151, 0.9272, -0.9028, 0.9272, -0.8887, 0.916, -0.8886, 0.9272, -0.9028, 0.916, -0.8886, 0.9167, -0.9027, 0.9272, -0.9028, 0.9372, -0.8888, 0.9272, -0.8887, 0.9372, -0.9018, 0.9272, -0.9028, 0.9372, -0.9018, 0.9272, -0.8887, 0.9372, -0.878, 0.9272, -0.8783, 0.9372, -0.8888, 0.9372, -0.8888, 0.9272, -0.8783, 0.9272, -0.8887, 0.9272, -0.8783, 0.9165, -0.8794, 0.9272, -0.8887, 0.9165, -0.8794, 0.916, -0.8886, 0.9272, -0.8887, 0.9372, -0.867, 0.9272, -0.8674, 0.9372, -0.878, 0.9372, -0.878, 0.9272, -0.8674, 0.9272, -0.8783, 0.9165, -0.8794, 0.9272, -0.8783, 0.918, -0.8677, 0.9272, -0.8674, 0.918, -0.8677, 0.9272, -0.8783, 0.9272, -0.8571, 0.9272, -0.8674, 0.9375, -0.8572, 0.9372, -0.867, 0.9375, -0.8572, 0.9272, -0.8674, 0.9272, -0.8571, 0.9184, -0.8571, 0.9272, -0.8674, 0.9184, -0.8571, 0.918, -0.8677, 0.9272, -0.8674, 0.9608, -0.9233, 0.9607, -0.9153, 0.9563, -0.9234, 0.9562, -0.9153, 0.9563, -0.9234, 0.9607, -0.9153, 0.9641, -0.9153, 0.9607, -0.9153, 0.9641, -0.9233, 0.9608, -0.9233, 0.9641, -0.9233, 0.9607, -0.9153, 0.9607, -0.9153, 0.9599, -0.9046, 0.9562, -0.9153, 0.9556, -0.9038, 0.9562, -0.9153, 0.9599, -0.9046, 0.9636, -0.9035, 0.9599, -0.9046, 0.9641, -0.9153, 0.9607, -0.9153, 0.9641, -0.9153, 0.9599, -0.9046, 0.963, -0.9408, 0.9615, -0.941, 0.963, -0.943, 0.9615, -0.941, 0.9614, -0.9428, 0.963, -0.943, 0.963, -0.9408, 0.963, -0.943, 0.9646, -0.9409, 0.963, -0.943, 0.9644, -0.9426, 0.9646, -0.9409, 0.9638, -0.8898, 0.9636, -0.8776, 0.9599, -0.8874, 0.9636, -0.8776, 0.9607, -0.8779, 0.9599, -0.8874, 0.9607, -0.8779, 0.9562, -0.8778, 0.9599, -0.8874, 0.9562, -0.8778, 0.9553, -0.8893, 0.9599, -0.8874, 0.9608, -0.8665, 0.9607, -0.8779, 0.9638, -0.8661, 0.9636, -0.8776, 0.9638, -0.8661, 0.9607, -0.8779, 0.9608, -0.8665, 0.9563, -0.8666, 0.9607, -0.8779, 0.9563, -0.8666, 0.9562, -0.8778, 0.9607, -0.8779, 0.9641, -0.8565, 0.9608, -0.8565, 0.9638, -0.8661, 0.9638, -0.8661, 0.9608, -0.8565, 0.9608, -0.8665, 0.9608, -0.8565, 0.9563, -0.8566, 0.9608, -0.8665, 0.9563, -0.8566, 0.9563, -0.8666, 0.9608, -0.8665, 0.9167, -0.915, 0.9091, -0.9149, 0.9165, -0.9231, 0.9091, -0.9149, 0.9091, -0.9238, 0.9165, -0.9231, 0.9167, -0.9027, 0.909, -0.9026, 0.9167, -0.915, 0.909, -0.9026, 0.9091, -0.9149, 0.9167, -0.915, 0.916, -0.8886, 0.9085, -0.8886, 0.9167, -0.9027, 0.9085, -0.8886, 0.909, -0.9026, 0.9167, -0.9027, 0.9165, -0.8794, 0.9075, -0.8784, 0.916, -0.8886, 0.9075, -0.8784, 0.9085, -0.8886, 0.916, -0.8886, 0.9165, -0.8794, 0.918, -0.8677, 0.9075, -0.8784, 0.918, -0.8677, 0.9083, -0.8676, 0.9075, -0.8784, 0.913, -0.9442, 0.9177, -0.9443, 0.9132, -0.9413, 0.9178, -0.9414, 0.9132, -0.9413, 0.9177, -0.9443, 0.9033, -0.924, 0.9091, -0.9238, 0.9034, -0.9148, 0.9034, -0.9148, 0.9091, -0.9238, 0.9091, -0.9149, 0.9034, -0.9148, 0.9091, -0.9149, 0.9033, -0.9024, 0.9033, -0.9024, 0.9091, -0.9149, 0.909, -0.9026, 0.9033, -0.9024, 0.909, -0.9026, 0.903, -0.8884, 0.903, -0.8884, 0.909, -0.9026, 0.9085, -0.8886, 0.895, -0.9394, 0.8862, -0.9386, 0.8949, -0.9428, 0.8862, -0.9386, 0.8875, -0.9426, 0.8949, -0.9428, 0.9033, -0.8678, 0.9034, -0.8793, 0.9083, -0.8676, 0.9083, -0.8676, 0.9034, -0.8793, 0.9075, -0.8784, 0.9033, -0.8575, 0.9033, -0.8678, 0.9087, -0.8573, 0.9087, -0.8573, 0.9033, -0.8678, 0.9083, -0.8676, 0.8835, -0.9246, 0.895, -0.9244, 0.8835, -0.9143, 0.895, -0.9244, 0.895, -0.9144, 0.8835, -0.9143, 0.895, -0.9144, 0.895, -0.9017, 0.8835, -0.9143, 0.8835, -0.9143, 0.895, -0.9017, 0.8835, -0.9014, 0.895, -0.9017, 0.895, -0.8885, 0.8835, -0.9014, 0.8835, -0.9014, 0.895, -0.8885, 0.8834, -0.8885, 0.895, -0.8885, 0.895, -0.8788, 0.8834, -0.8885, 0.895, -0.8788, 0.8834, -0.8789, 0.8834, -0.8885, 0.895, -0.8788, 0.895, -0.8685, 0.8834, -0.8789, 0.895, -0.8685, 0.8834, -0.8688, 0.8834, -0.8789, 0.895, -0.8685, 0.895, -0.8581, 0.8834, -0.8688, 0.895, -0.8581, 0.8835, -0.8583, 0.8834, -0.8688, 0.9498, -0.9235, 0.9497, -0.9152, 0.943, -0.9233, 0.9436, -0.9154, 0.943, -0.9233, 0.9497, -0.9152, 0.9563, -0.9234, 0.9562, -0.9153, 0.9498, -0.9235, 0.9498, -0.9235, 0.9562, -0.9153, 0.9497, -0.9152, 0.9497, -0.9152, 0.9492, -0.9035, 0.9436, -0.9154, 0.9432, -0.902, 0.9436, -0.9154, 0.9492, -0.9035, 0.9562, -0.9153, 0.9556, -0.9038, 0.9497, -0.9152, 0.9497, -0.9152, 0.9556, -0.9038, 0.9492, -0.9035, 0.9432, -0.8889, 0.9432, -0.902, 0.9492, -0.889, 0.9432, -0.902, 0.9492, -0.9035, 0.9492, -0.889, 0.9556, -0.9038, 0.9553, -0.8893, 0.9492, -0.9035, 0.9492, -0.9035, 0.9553, -0.8893, 0.9492, -0.889, 0.9562, -0.8778, 0.9498, -0.8779, 0.9553, -0.8893, 0.9553, -0.8893, 0.9498, -0.8779, 0.9492, -0.889, 0.9498, -0.8779, 0.9433, -0.8779, 0.9492, -0.889, 0.9433, -0.8779, 0.9432, -0.8889, 0.9492, -0.889, 0.9563, -0.8666, 0.9498, -0.8668, 0.9562, -0.8778, 0.9562, -0.8778, 0.9498, -0.8668, 0.9498, -0.8779, 0.9498, -0.8668, 0.9434, -0.8668, 0.9498, -0.8779, 0.9434, -0.8668, 0.9433, -0.8779, 0.9498, -0.8779, 0.9563, -0.8666, 0.9563, -0.8566, 0.9498, -0.8668, 0.9563, -0.8566, 0.9498, -0.8567, 0.9498, -0.8668, 0.9498, -0.8567, 0.9428, -0.8564, 0.9498, -0.8668, 0.9428, -0.8564, 0.9434, -0.8668, 0.9498, -0.8668, 0.9171, -0.9549, 0.9286, -0.9559, 0.9176, -0.9517, 0.9286, -0.9559, 0.9289, -0.9527, 0.9176, -0.9517, 0.9173, -0.931, 0.9192, -0.9403, 0.9287, -0.9314, 0.9298, -0.9392, 0.9287, -0.9314, 0.9192, -0.9403, 0.9192, -0.9403, 0.9189, -0.947, 0.9298, -0.9392, 0.9189, -0.947, 0.9295, -0.9467, 0.9298, -0.9392, 0.9176, -0.9517, 0.9289, -0.9527, 0.9189, -0.947, 0.9289, -0.9527, 0.9295, -0.9467, 0.9189, -0.947, 0.9289, -0.9527, 0.9286, -0.9559, 0.9401, -0.952, 0.9396, -0.9564, 0.9401, -0.952, 0.9286, -0.9559, 0.9287, -0.9314, 0.9298, -0.9392, 0.9396, -0.9317, 0.9415, -0.939, 0.9396, -0.9317, 0.9298, -0.9392, 0.9295, -0.9467, 0.9416, -0.9445, 0.9298, -0.9392, 0.9416, -0.9445, 0.9415, -0.939, 0.9298, -0.9392, 0.9295, -0.9467, 0.9289, -0.9527, 0.9405, -0.9455, 0.9289, -0.9527, 0.9401, -0.952, 0.9405, -0.9455, 0.8988, -0.9305, 0.8997, -0.9346, 0.9133, -0.9311, 0.8997, -0.9346, 0.9128, -0.9362, 0.9133, -0.9311, 0.9014, -0.9401, 0.9132, -0.9413, 0.8997, -0.9346, 0.8997, -0.9346, 0.9132, -0.9413, 0.9128, -0.9362, 0.9014, -0.9438, 0.913, -0.9442, 0.9014, -0.9401, 0.9132, -0.9413, 0.9014, -0.9401, 0.913, -0.9442, 0.9014, -0.9438, 0.8986, -0.9533, 0.913, -0.9442, 0.913, -0.9442, 0.8986, -0.9533, 0.9128, -0.953, 0.8733, -0.9554, 0.886, -0.9552, 0.8731, -0.9501, 0.8731, -0.9501, 0.886, -0.9552, 0.8881, -0.9494, 0.8749, -0.9377, 0.8862, -0.9386, 0.8737, -0.9329, 0.8737, -0.9329, 0.8862, -0.9386, 0.8874, -0.9331, 0.8749, -0.9377, 0.8751, -0.9418, 0.8862, -0.9386, 0.8862, -0.9386, 0.8751, -0.9418, 0.8875, -0.9426, 0.8751, -0.9418, 0.8731, -0.9501, 0.8875, -0.9426, 0.8875, -0.9426, 0.8731, -0.9501, 0.8881, -0.9494, 0.9644, -0.9426, 0.9649, -0.9431, 0.9646, -0.9409, 0.9646, -0.9409, 0.9649, -0.9431, 0.9652, -0.9407, 0.9631, -0.9394, 0.9536, -0.9405, 0.963, -0.9408, 0.9536, -0.9405, 0.9615, -0.941, 0.963, -0.9408, 0.9631, -0.9394, 0.963, -0.9408, 0.9652, -0.9407, 0.963, -0.9408, 0.9646, -0.9409, 0.9652, -0.9407, 0.9614, -0.9428, 0.9615, -0.941, 0.9533, -0.9438, 0.9533, -0.9438, 0.9615, -0.941, 0.9536, -0.9405, 0.9631, -0.9437, 0.9649, -0.9431, 0.963, -0.943, 0.9649, -0.9431, 0.9644, -0.9426, 0.963, -0.943, 0.9631, -0.9437, 0.963, -0.943, 0.9533, -0.9438, 0.963, -0.943, 0.9614, -0.9428, 0.9533, -0.9438, 0.9871, -0.9343, 0.9718, -0.9338, 0.9873, -0.9394, 0.9873, -0.9394, 0.9718, -0.9338, 0.9719, -0.9402, 0.9867, -0.9309, 0.9719, -0.93, 0.9871, -0.9343, 0.9719, -0.93, 0.9718, -0.9338, 0.9871, -0.9343, 0.9867, -0.9574, 0.9863, -0.954, 0.9719, -0.9562, 0.9863, -0.954, 0.9691, -0.9524, 0.9719, -0.9562, 0.9692, -0.9489, 0.9691, -0.9524, 0.9863, -0.949, 0.9691, -0.9524, 0.9863, -0.954, 0.9863, -0.949, 0.9863, -0.949, 0.9869, -0.9443, 0.9692, -0.9489, 0.972, -0.9446, 0.9692, -0.9489, 0.9869, -0.9443, 0.9873, -0.9394, 0.9719, -0.9402, 0.9869, -0.9443, 0.9869, -0.9443, 0.9719, -0.9402, 0.972, -0.9446])
me_fe_root_assemblage_03_gmdl.use_remesh_fix_poles = True
me_fe_root_assemblage_03_gmdl.use_remesh_preserve_attributes = False
me_fe_root_assemblage_03_gmdl.update()
me_0x07798a1f_gmdl = bpy.data.meshes.new('0x07798A1F.gmdl')
me_0x07798a1f_gmdl.from_pydata([(0.0511, -0.06289, -0.1898), (-0.1022, -0.06322, -0.177), (-0.1016, 0.001408, -0.1803), (0.05455, 0.0009589, -0.1937), (0.1902, -0.06289, -0.05069), (0.1963, 0.0009588, -0.05178), (0.06951, -0.06273, 0.1711), (0.07336, 0.0007342, 0.1745), (-0.1392, 0.0009591, 0.1419), (-0.1396, -0.05866, 0.1396), (-0.1913, 0.0009593, -0.05178), (-0.1906, -0.06078, -0.05031), (-0.1016, 0.001408, -0.1803), (-0.1022, -0.06322, -0.177), (0.05041, -0.2126, -0.1864), (-0.1005, -0.2127, -0.174), (0.1904, -0.1913, -0.04502), (0.07227, -0.2024, 0.1676), (-0.1612, -0.1872, 0.1399), (-0.2013, -0.2025, -0.02751), (-0.1005, -0.2127, -0.174), (0.04882, -0.3314, -0.1771), (-0.09556, -0.3306, -0.1655), (-0.09749, -0.2792, -0.1688), (0.04945, -0.2795, -0.1806), (0.202, -0.3268, -0.02252), (0.1903, -0.2649, -0.04122), (0.09945, -0.3204, 0.1605), (0.07927, -0.2653, 0.1622), (-0.1204, -0.2758, 0.1894), (-0.157, -0.3509, 0.1365), (-0.3775, -0.2458, 0.2163), (-0.4117, -0.2544, 0.1546), (-0.4445, -0.2961, 0.1494), (-0.3999, -0.2962, 0.2341), (-0.4135, -0.3376, 0.1545), (-0.3782, -0.3427, 0.2149), (-0.09749, -0.2792, -0.1688), (-0.2017, -0.2756, -0.0351), (-0.09556, -0.3306, -0.1655), (-0.1945, -0.3359, -0.02554), (-0.1111, -0.921, -0.4594), (-0.1055, -0.8686, -0.4684), (-0.05049, -0.8634, -0.4694), (-0.04793, -0.9248, -0.4608), (0.05989, -0.8081, -0.172), (0.07609, -0.6697, -0.1792), (0.1701, -0.6755, -0.04569), (0.1602, -0.7752, -0.04271), (0.06278, -0.6755, 0.1522), (0.05837, -0.7751, 0.1436), (-0.1237, -0.6733, 0.124), (-0.1167, -0.7752, 0.117), (-0.1687, -0.6731, -0.04496), (-0.1601, -0.7752, -0.0427), (-0.07247, -0.6735, -0.1752), (-0.07521, -0.7849, -0.1696), (-0.05912, -1.77, -0.1004), (-0.06804, -1.661, -0.1174), (0.03367, -1.661, -0.1259), (0.02885, -1.765, -0.1097), (0.1261, -1.661, -0.0334), (0.1118, -1.766, -0.0289), (0.04574, -1.662, 0.1135), (0.03825, -1.777, 0.09826), (-0.09208, -1.662, 0.09244), (-0.0792, -1.782, 0.07985), (-0.1262, -1.662, -0.03325), (-0.1091, -1.777, -0.02739), (-0.06804, -1.661, -0.1174), (-0.05912, -1.77, -0.1004), (-0.06285, 0.04765, -0.1154), (0.03516, 0.04801, -0.122), (0.05967, 0.05418, -0.02663), (0.04561, 0.04875, 0.1025), (-0.08374, 0.04801, 0.0911), (-0.1119, 0.04881, -0.03341), (-0.06285, 0.04765, -0.1154), (-0.04822, -1.817, 0.04124), (0.01887, -1.799, -0.07598), (0.07965, -1.799, -0.01894), (0.02856, -1.812, 0.06571), (-0.07942, -1.812, -0.0222), (-0.04367, -1.803, -0.07486), (-0.04367, -1.803, -0.07486), (0.01887, -1.799, -0.07598), (0.07965, -1.799, -0.01894), (0.02856, -1.812, 0.06571), (-0.04822, -1.817, 0.04124), (-0.07942, -1.812, -0.0222), (-0.04367, -1.803, -0.07486), (-0.0672, -1.471, -0.1164), (-0.07594, -1.333, -0.1315), (0.03808, -1.333, -0.1414), (0.0335, -1.47, -0.1244), (0.1417, -1.333, -0.03806), (0.1245, -1.47, -0.03319), (0.03188, -1.383, 0.1421), (0.04585, -1.47, 0.1129), (-0.07011, -1.352, 0.1359), (-0.09155, -1.47, 0.09178), (-0.142, -1.333, -0.03814), (-0.1249, -1.47, -0.03329), (-0.07594, -1.333, -0.1315), (-0.0672, -1.471, -0.1164), (-0.1119, 0.04881, -0.03341), (0.04136, -1.112, -0.1535), (-0.114, -1.115, -0.1407), (-0.07749, -0.9396, -0.1342), (0.03887, -0.9391, -0.1443), (-0.07521, -0.7849, -0.1696), (0.1534, -1.113, -0.04031), (0.1448, -0.9391, -0.03861), (0.05494, -1.125, 0.1393), (0.0526, -0.9389, 0.1295), (-0.1054, -0.9391, 0.1057), (-0.1096, -1.123, 0.1152), (-0.1434, -0.9391, -0.03823), (-0.1631, -1.078, -0.06223), (-0.07749, -0.9396, -0.1342), (-0.114, -1.115, -0.1407), (0.04769, -0.4606, -0.1735), (-0.09338, -0.4593, -0.1617), (-0.09456, -0.3854, -0.1638), (0.04866, -0.3866, -0.175), (0.2031, -0.4458, -0.02941), (0.2051, -0.3986, -0.03071), (0.3666, -0.5111, 0.2451), (0.4098, -0.4973, 0.1709), (0.4335, -0.4651, 0.1581), (0.3787, -0.4674, 0.2572), (0.4088, -0.3956, 0.179), (0.3667, -0.3849, 0.2585), (-0.1284, -0.3981, 0.128), (0.08337, -0.3987, 0.1814), (-0.1244, -0.4736, 0.1241), (0.1002, -0.4515, 0.1519), (-0.1773, -0.3906, -0.04413), (-0.1724, -0.4656, -0.04376), (-0.09456, -0.3854, -0.1638), (-0.09338, -0.4593, -0.1617), (0.03987, -1.238, -0.148), (-0.1075, -1.223, -0.1351), (0.1482, -1.239, -0.04009), (0.03669, -1.219, 0.1478), (-0.08047, -1.251, 0.1401), (-0.1627, -1.228, -0.05244), (-0.3481, -1.313, -0.2041), (-0.3328, -1.373, -0.1866), (-0.3862, -1.394, -0.09945), (-0.4212, -1.318, -0.1034), (-0.07784, -1.455, 0.3141), (-0.0741, -1.504, 0.3057), (-0.02373, -1.51, 0.3066), (-0.01991, -1.46, 0.3169), (-0.1075, -1.223, -0.1351), (-0.07247, -0.6735, -0.1752), (-0.08896, -0.5596, -0.1555), (0.04497, -0.5599, -0.1668), (0.1707, -0.5801, -0.04553), (0.06514, -0.5801, 0.1485), (-0.1214, -0.5676, 0.1219), (-0.1661, -0.5669, -0.04432), (-0.08896, -0.5596, -0.1555), (0.0145, -0.7493, -0.3387), (-0.09483, -0.7616, -0.3391), (-0.07247, -0.6735, -0.1752), (0.07609, -0.6697, -0.1792), (0.02033, -0.8973, -0.3303), (0.0145, -0.7493, -0.3387), (0.07609, -0.6697, -0.1792), (0.05989, -0.8081, -0.172), (-0.07521, -0.7849, -0.1696), (-0.1074, -0.8662, -0.3325), (-0.05049, -0.8634, -0.4694), (-0.1055, -0.8686, -0.4684), (-0.05049, -0.8634, -0.4694), (-0.1111, -0.921, -0.4594), (-0.1631, -1.078, -0.06223), (-0.114, -1.115, -0.1407), (-0.3481, -1.313, -0.2041), (-0.4212, -1.318, -0.1034), (-0.1075, -1.223, -0.1351), (-0.1627, -1.228, -0.05244), (-0.1631, -1.078, -0.06223), (-0.4212, -1.318, -0.1034), (0.03669, -1.219, 0.1478), (-0.08047, -1.251, 0.1401), (-0.07784, -1.455, 0.3141), (-0.01991, -1.46, 0.3169), (-0.08047, -1.251, 0.1401), (-0.07011, -1.352, 0.1359), (-0.07784, -1.455, 0.3141), (0.03188, -1.383, 0.1421), (0.202, -0.3268, -0.02252), (0.09945, -0.3204, 0.1605), (0.1002, -0.4515, 0.1519), (0.08337, -0.3987, 0.1814), (0.2031, -0.4458, -0.02941), (0.2051, -0.3986, -0.03071), (-0.1612, -0.1872, 0.1399), (-0.2013, -0.2025, -0.02751), (-0.4117, -0.2544, 0.1546), (-0.3775, -0.2458, 0.2163), (-0.4445, -0.2961, 0.1494), (-0.2017, -0.2756, -0.0351), (-0.2017, -0.2756, -0.0351), (-0.1945, -0.3359, -0.02554), (-0.4445, -0.2961, 0.1494), (-0.157, -0.3509, 0.1365), (-0.3999, -0.2962, 0.2341), (-0.1204, -0.2758, 0.1894)], [], [(1, 2, 0), (0, 2, 3), (5, 4, 3), (4, 0, 3), (5, 7, 4), (6, 4, 7), (7, 8, 6), (8, 9, 6), (8, 10, 9), (10, 11, 9), (13, 11, 12), (12, 11, 10), (1, 0, 15), (14, 15, 0), (16, 14, 4), (14, 0, 4), (6, 17, 4), (17, 16, 4), (9, 18, 6), (18, 17, 6), (11, 19, 9), (19, 18, 9), (11, 13, 19), (13, 20, 19), (24, 21, 23), (21, 22, 23), (15, 14, 23), (23, 14, 24), (21, 24, 25), (25, 24, 26), (14, 16, 24), (24, 16, 26), (26, 28, 25), (27, 25, 28), (17, 28, 16), (26, 16, 28), (18, 29, 17), (17, 29, 28), (30, 27, 29), (29, 27, 28), (34, 31, 33), (31, 32, 33), (34, 33, 36), (33, 35, 36), (37, 38, 20), (19, 20, 38), (37, 39, 38), (39, 40, 38), (43, 44, 42), (41, 42, 44), (47, 48, 46), (45, 46, 48), (47, 49, 48), (48, 49, 50), (51, 52, 49), (49, 52, 50), (51, 53, 52), (53, 54, 52), (54, 53, 56), (53, 55, 56), (58, 59, 57), (57, 59, 60), (59, 61, 60), (60, 61, 62), (63, 64, 61), (62, 61, 64), (66, 64, 65), (63, 65, 64), (65, 67, 66), (67, 68, 66), (67, 69, 68), (69, 70, 68), (2, 71, 3), (3, 71, 72), (3, 72, 5), (5, 72, 73), (7, 5, 74), (5, 73, 74), (8, 7, 75), (75, 7, 74), (8, 75, 10), (76, 10, 75), (12, 10, 77), (77, 10, 76), (79, 80, 78), (78, 80, 81), (78, 82, 79), (82, 83, 79), (57, 60, 84), (84, 60, 85), (62, 86, 60), (85, 60, 86), (64, 87, 62), (86, 62, 87), (66, 88, 64), (64, 88, 87), (68, 89, 66), (66, 89, 88), (68, 70, 89), (70, 90, 89), (93, 94, 92), (91, 92, 94), (93, 95, 94), (94, 95, 96), (95, 97, 96), (96, 97, 98), (100, 98, 99), (97, 99, 98), (101, 102, 99), (99, 102, 100), (101, 103, 102), (103, 104, 102), (73, 72, 105), (72, 71, 105), (76, 75, 73), (73, 75, 74), (108, 109, 107), (106, 107, 109), (110, 45, 108), (108, 45, 109), (106, 109, 111), (111, 109, 112), (48, 112, 45), (109, 45, 112), (114, 113, 112), (113, 111, 112), (50, 114, 48), (112, 48, 114), (52, 115, 50), (50, 115, 114), (115, 116, 114), (116, 113, 114), (54, 117, 52), (52, 117, 115), (116, 115, 118), (117, 118, 115), (119, 117, 56), (54, 56, 117), (119, 120, 117), (120, 118, 117), (123, 124, 122), (121, 122, 124), (21, 124, 22), (123, 22, 124), (124, 126, 121), (125, 121, 126), (25, 126, 21), (124, 21, 126), (130, 127, 129), (127, 128, 129), (130, 129, 132), (129, 131, 132), (27, 30, 134), (30, 133, 134), (133, 135, 134), (135, 136, 134), (137, 133, 40), (30, 40, 133), (137, 138, 133), (138, 135, 133), (39, 139, 40), (40, 139, 137), (139, 140, 137), (140, 138, 137), (106, 141, 107), (141, 142, 107), (111, 143, 106), (143, 141, 106), (113, 144, 111), (144, 143, 111), (116, 145, 113), (145, 144, 113), (116, 118, 145), (118, 146, 145), (149, 150, 148), (147, 148, 150), (92, 142, 93), (93, 142, 141), (93, 141, 95), (95, 141, 143), (95, 143, 97), (97, 143, 144), (151, 152, 154), (152, 153, 154), (101, 99, 146), (146, 99, 145), (103, 101, 155), (155, 101, 146), (58, 91, 59), (91, 94, 59), (94, 96, 59), (59, 96, 61), (96, 98, 61), (61, 98, 63), (98, 100, 63), (100, 65, 63), (100, 102, 65), (102, 67, 65), (102, 104, 67), (104, 69, 67), (157, 158, 156), (46, 156, 158), (122, 121, 157), (157, 121, 158), (158, 159, 46), (47, 46, 159), (121, 125, 158), (158, 125, 159), (49, 47, 160), (47, 159, 160), (125, 136, 159), (159, 136, 160), (135, 161, 136), (136, 161, 160), (161, 51, 160), (51, 49, 160), (138, 162, 135), (135, 162, 161), (162, 53, 161), (53, 51, 161), (138, 140, 162), (140, 163, 162), (163, 55, 162), (55, 53, 162), (167, 164, 166), (164, 165, 166), (170, 171, 169), (168, 169, 171), (171, 172, 168), (172, 173, 168), (166, 165, 172), (165, 173, 172), (165, 164, 175), (174, 175, 164), (169, 168, 176), (44, 176, 168), (173, 41, 168), (41, 44, 168), (173, 165, 177), (165, 175, 177), (178, 179, 181), (179, 180, 181), (182, 148, 179), (179, 148, 180), (183, 149, 182), (148, 182, 149), (183, 184, 149), (149, 184, 185), (187, 188, 186), (186, 188, 189), (191, 152, 190), (190, 152, 192), (191, 193, 152), (152, 193, 153), (193, 186, 153), (153, 186, 189), (131, 194, 132), (132, 194, 195), (197, 196, 130), (196, 127, 130), (197, 130, 195), (130, 132, 195), (128, 127, 198), (198, 127, 196), (199, 194, 129), (194, 131, 129), (199, 129, 198), (129, 128, 198), (201, 202, 200), (200, 202, 203), (205, 204, 201), (204, 202, 201), (206, 207, 208), (207, 35, 208), (36, 35, 209), (35, 207, 209), (209, 211, 36), (210, 36, 211), (200, 203, 211), (211, 203, 210)])
me_0x07798a1f_gmdl.polygons.foreach_set('use_smooth', [True] * 280)
_uv = me_0x07798a1f_gmdl.uv_layers.new(name='UVMap')
_uv.uv.foreach_set('vector', [0.9334, 0.3985, 0.967, 0.3995, 0.9336, 0.4653, 0.9336, 0.4653, 0.967, 0.3995, 0.9668, 0.4661, 0.9668, 0.5643, 0.9336, 0.5647, 0.9668, 0.4661, 0.9336, 0.5647, 0.9336, 0.4653, 0.9668, 0.4661, 0.9668, 0.5643, 0.9667, 0.6911, 0.9336, 0.5647, 0.9337, 0.6921, 0.9336, 0.5647, 0.9667, 0.6911, 0.9667, 0.6911, 0.9668, 0.7889, 0.9337, 0.6921, 0.9668, 0.7889, 0.9336, 0.7894, 0.9337, 0.6921, 0.9668, 0.7889, 0.9668, 0.8875, 0.9336, 0.7894, 0.9668, 0.8875, 0.9336, 0.8869, 0.9336, 0.7894, 0.9334, 0.9716, 0.9336, 0.8869, 0.967, 0.9731, 0.967, 0.9731, 0.9336, 0.8869, 0.9668, 0.8875, 0.9334, 0.3985, 0.9336, 0.4653, 0.8558, 0.3983, 0.8558, 0.4656, 0.8558, 0.3983, 0.9336, 0.4653, 0.8553, 0.5653, 0.8558, 0.4656, 0.9336, 0.5647, 0.8558, 0.4656, 0.9336, 0.4653, 0.9336, 0.5647, 0.9337, 0.6921, 0.8571, 0.6823, 0.9336, 0.5647, 0.8571, 0.6823, 0.8553, 0.5653, 0.9336, 0.5647, 0.9336, 0.7894, 0.855, 0.7908, 0.9337, 0.6921, 0.855, 0.7908, 0.8571, 0.6823, 0.9337, 0.6921, 0.9336, 0.8869, 0.8541, 0.893, 0.9336, 0.7894, 0.8541, 0.893, 0.855, 0.7908, 0.9336, 0.7894, 0.9336, 0.8869, 0.9334, 0.9716, 0.8541, 0.893, 0.9334, 0.9716, 0.8558, 0.9714, 0.8541, 0.893, 0.8211, 0.4661, 0.7941, 0.4664, 0.8212, 0.398, 0.7941, 0.4664, 0.7945, 0.3978, 0.8212, 0.398, 0.8558, 0.3983, 0.8558, 0.4656, 0.8212, 0.398, 0.8212, 0.398, 0.8558, 0.4656, 0.8211, 0.4661, 0.7941, 0.4664, 0.8211, 0.4661, 0.7898, 0.5675, 0.7898, 0.5675, 0.8211, 0.4661, 0.8234, 0.5661, 0.8558, 0.4656, 0.8553, 0.5653, 0.8211, 0.4661, 0.8211, 0.4661, 0.8553, 0.5653, 0.8234, 0.5661, 0.8234, 0.5661, 0.8238, 0.683, 0.7898, 0.5675, 0.7919, 0.6853, 0.7898, 0.5675, 0.8238, 0.683, 0.8571, 0.6823, 0.8238, 0.683, 0.8553, 0.5653, 0.8234, 0.5661, 0.8553, 0.5653, 0.8238, 0.683, 0.855, 0.7908, 0.8204, 0.7577, 0.8571, 0.6823, 0.8571, 0.6823, 0.8204, 0.7577, 0.8238, 0.683, 0.7903, 0.7896, 0.7919, 0.6853, 0.8204, 0.7577, 0.8204, 0.7577, 0.7919, 0.6853, 0.8238, 0.683, 0.7976, 0.1832, 0.7779, 0.1785, 0.7977, 0.1444, 0.7779, 0.1785, 0.7814, 0.1502, 0.7977, 0.1444, 0.7976, 0.1832, 0.7977, 0.1444, 0.8385, 0.1784, 0.7977, 0.1444, 0.8374, 0.148, 0.8385, 0.1784, 0.8212, 0.971, 0.8219, 0.9003, 0.8558, 0.9714, 0.8541, 0.893, 0.8558, 0.9714, 0.8219, 0.9003, 0.8212, 0.971, 0.7945, 0.9708, 0.8219, 0.9003, 0.7945, 0.9708, 0.7921, 0.8886, 0.8219, 0.9003, 0.6272, 0.2499, 0.6004, 0.263, 0.6247, 0.2297, 0.6017, 0.2161, 0.6247, 0.2297, 0.6004, 0.263, 0.6152, 0.5804, 0.5634, 0.5824, 0.6188, 0.4652, 0.5523, 0.4683, 0.6188, 0.4652, 0.5634, 0.5824, 0.6152, 0.5804, 0.6152, 0.6928, 0.5634, 0.5824, 0.5634, 0.5824, 0.6152, 0.6928, 0.5634, 0.6934, 0.6164, 0.7868, 0.5634, 0.7859, 0.6152, 0.6928, 0.6152, 0.6928, 0.5634, 0.7859, 0.5634, 0.6934, 0.6164, 0.7868, 0.6165, 0.8824, 0.5634, 0.7859, 0.6165, 0.8824, 0.5634, 0.8808, 0.5634, 0.7859, 0.5634, 0.8808, 0.6165, 0.8824, 0.5659, 0.9644, 0.6165, 0.8824, 0.6121, 0.9714, 0.5659, 0.9644, 0.1029, 0.3867, 0.1032, 0.4752, 0.04629, 0.3801, 0.04629, 0.3801, 0.1032, 0.4752, 0.04898, 0.4797, 0.1032, 0.4752, 0.1032, 0.5852, 0.04898, 0.4797, 0.04898, 0.4797, 0.1032, 0.5852, 0.04845, 0.5918, 0.1026, 0.6964, 0.04267, 0.6984, 0.1032, 0.5852, 0.04845, 0.5918, 0.1032, 0.5852, 0.04267, 0.6984, 0.03993, 0.7749, 0.04267, 0.6984, 0.1023, 0.7784, 0.1026, 0.6964, 0.1023, 0.7784, 0.04267, 0.6984, 0.1023, 0.7784, 0.1026, 0.8653, 0.03993, 0.7749, 0.1026, 0.8653, 0.04255, 0.8562, 0.03993, 0.7749, 0.1026, 0.8653, 0.1029, 0.9552, 0.04255, 0.8562, 0.1029, 0.9552, 0.04629, 0.9458, 0.04255, 0.8562, 0.967, 0.3995, 0.9911, 0.3955, 0.9668, 0.4661, 0.9668, 0.4661, 0.9911, 0.3955, 0.9912, 0.4721, 0.9668, 0.4661, 0.9912, 0.4721, 0.9668, 0.5643, 0.9668, 0.5643, 0.9912, 0.4721, 0.9945, 0.5463, 0.9667, 0.6911, 0.9668, 0.5643, 0.9916, 0.694, 0.9668, 0.5643, 0.9945, 0.5463, 0.9916, 0.694, 0.9668, 0.7889, 0.9667, 0.6911, 0.9912, 0.7792, 0.9912, 0.7792, 0.9667, 0.6911, 0.9916, 0.694, 0.9668, 0.7889, 0.9912, 0.7792, 0.9668, 0.8875, 0.9917, 0.8753, 0.9668, 0.8875, 0.9912, 0.7792, 0.967, 0.9731, 0.9668, 0.8875, 0.9911, 0.9675, 0.9911, 0.9675, 0.9668, 0.8875, 0.9917, 0.8753, 0.09097, 0.07449, 0.09049, 0.02565, 0.03867, 0.07416, 0.03867, 0.07416, 0.09049, 0.02565, 0.04337, 0.02967, 0.03867, 0.07416, 0.04109, 0.1095, 0.09097, 0.07449, 0.04109, 0.1095, 0.07444, 0.1072, 0.09097, 0.07449, 0.04629, 0.3801, 0.04898, 0.4797, 0.0206, 0.3714, 0.0206, 0.3714, 0.04898, 0.4797, 0.02384, 0.4912, 0.04845, 0.5918, 0.02482, 0.5984, 0.04898, 0.4797, 0.02384, 0.4912, 0.04898, 0.4797, 0.02482, 0.5984, 0.04267, 0.6984, 0.02021, 0.6995, 0.04845, 0.5918, 0.02482, 0.5984, 0.04845, 0.5918, 0.02021, 0.6995, 0.03993, 0.7749, 0.01925, 0.771, 0.04267, 0.6984, 0.04267, 0.6984, 0.01925, 0.771, 0.02021, 0.6995, 0.04255, 0.8562, 0.02077, 0.8428, 0.03993, 0.7749, 0.03993, 0.7749, 0.02077, 0.8428, 0.01925, 0.771, 0.04255, 0.8562, 0.04629, 0.9458, 0.02077, 0.8428, 0.04629, 0.9458, 0.02277, 0.9285, 0.02077, 0.8428, 0.2735, 0.471, 0.202, 0.4741, 0.2734, 0.3918, 0.2018, 0.3883, 0.2734, 0.3918, 0.202, 0.4741, 0.2735, 0.471, 0.2734, 0.5773, 0.202, 0.4741, 0.202, 0.4741, 0.2734, 0.5773, 0.202, 0.5831, 0.2734, 0.5773, 0.2705, 0.6973, 0.202, 0.5831, 0.202, 0.5831, 0.2705, 0.6973, 0.2021, 0.6958, 0.202, 0.7794, 0.2021, 0.6958, 0.2737, 0.7755, 0.2705, 0.6973, 0.2737, 0.7755, 0.2021, 0.6958, 0.2734, 0.8738, 0.202, 0.8677, 0.2737, 0.7755, 0.2737, 0.7755, 0.202, 0.8677, 0.202, 0.7794, 0.2734, 0.8738, 0.2734, 0.9623, 0.202, 0.8677, 0.2734, 0.9623, 0.2018, 0.9573, 0.202, 0.8677, 0.9945, 0.5463, 0.9912, 0.4721, 0.995, 0.4376, 0.9912, 0.4721, 0.9911, 0.3955, 0.995, 0.4376, 0.9917, 0.8753, 0.9912, 0.7792, 0.9945, 0.5463, 0.9945, 0.5463, 0.9912, 0.7792, 0.9916, 0.694, 0.478, 0.3939, 0.4782, 0.4692, 0.386, 0.3996, 0.3882, 0.4692, 0.386, 0.3996, 0.4782, 0.4692, 0.5496, 0.3975, 0.5523, 0.4683, 0.478, 0.3939, 0.478, 0.3939, 0.5523, 0.4683, 0.4782, 0.4692, 0.3882, 0.4692, 0.4782, 0.4692, 0.3876, 0.5744, 0.3876, 0.5744, 0.4782, 0.4692, 0.4782, 0.574, 0.5634, 0.5824, 0.4782, 0.574, 0.5523, 0.4683, 0.4782, 0.4692, 0.5523, 0.4683, 0.4782, 0.574, 0.4783, 0.6941, 0.3817, 0.695, 0.4782, 0.574, 0.3817, 0.695, 0.3876, 0.5744, 0.4782, 0.574, 0.5634, 0.6934, 0.4783, 0.6941, 0.5634, 0.5824, 0.4782, 0.574, 0.5634, 0.5824, 0.4783, 0.6941, 0.5634, 0.7859, 0.4782, 0.784, 0.5634, 0.6934, 0.5634, 0.6934, 0.4782, 0.784, 0.4783, 0.6941, 0.4782, 0.784, 0.3862, 0.7745, 0.4783, 0.6941, 0.3862, 0.7745, 0.3817, 0.695, 0.4783, 0.6941, 0.5634, 0.8808, 0.4782, 0.8773, 0.5634, 0.7859, 0.5634, 0.7859, 0.4782, 0.8773, 0.4782, 0.784, 0.3862, 0.7745, 0.4782, 0.784, 0.3989, 0.8747, 0.4782, 0.8773, 0.3989, 0.8747, 0.4782, 0.784, 0.478, 0.9652, 0.4782, 0.8773, 0.5659, 0.9644, 0.5634, 0.8808, 0.5659, 0.9644, 0.4782, 0.8773, 0.478, 0.9652, 0.4022, 0.9659, 0.4782, 0.8773, 0.4022, 0.9659, 0.3989, 0.8747, 0.4782, 0.8773, 0.766, 0.3976, 0.7654, 0.4667, 0.7276, 0.3974, 0.7269, 0.4667, 0.7276, 0.3974, 0.7654, 0.4667, 0.7941, 0.4664, 0.7654, 0.4667, 0.7945, 0.3978, 0.766, 0.3976, 0.7945, 0.3978, 0.7654, 0.4667, 0.7654, 0.4667, 0.7586, 0.5586, 0.7269, 0.4667, 0.7213, 0.5653, 0.7269, 0.4667, 0.7586, 0.5586, 0.7898, 0.5675, 0.7586, 0.5586, 0.7941, 0.4664, 0.7654, 0.4667, 0.7941, 0.4664, 0.7586, 0.5586, 0.7849, 0.2478, 0.7721, 0.2461, 0.7853, 0.2289, 0.7721, 0.2461, 0.7716, 0.2302, 0.7853, 0.2289, 0.7849, 0.2478, 0.7853, 0.2289, 0.7987, 0.2466, 0.7853, 0.2289, 0.7969, 0.2318, 0.7987, 0.2466, 0.7919, 0.6853, 0.7903, 0.7896, 0.7587, 0.7059, 0.7903, 0.7896, 0.7656, 0.7875, 0.7587, 0.7059, 0.7656, 0.7875, 0.7269, 0.7876, 0.7587, 0.7059, 0.7269, 0.7876, 0.7186, 0.6897, 0.7587, 0.7059, 0.7661, 0.885, 0.7656, 0.7875, 0.7921, 0.8886, 0.7903, 0.7896, 0.7921, 0.8886, 0.7656, 0.7875, 0.7661, 0.885, 0.7277, 0.8844, 0.7656, 0.7875, 0.7277, 0.8844, 0.7269, 0.7876, 0.7656, 0.7875, 0.7945, 0.9708, 0.766, 0.9705, 0.7921, 0.8886, 0.7921, 0.8886, 0.766, 0.9705, 0.7661, 0.885, 0.766, 0.9705, 0.7276, 0.9701, 0.7661, 0.885, 0.7276, 0.9701, 0.7277, 0.8844, 0.7661, 0.885, 0.3882, 0.4692, 0.323, 0.4701, 0.386, 0.3996, 0.323, 0.4701, 0.323, 0.3931, 0.386, 0.3996, 0.3876, 0.5744, 0.3221, 0.5752, 0.3882, 0.4692, 0.3221, 0.5752, 0.323, 0.4701, 0.3882, 0.4692, 0.3817, 0.695, 0.3175, 0.6956, 0.3876, 0.5744, 0.3175, 0.6956, 0.3221, 0.5752, 0.3876, 0.5744, 0.3862, 0.7745, 0.3091, 0.7829, 0.3817, 0.695, 0.3091, 0.7829, 0.3175, 0.6956, 0.3817, 0.695, 0.3862, 0.7745, 0.3989, 0.8747, 0.3091, 0.7829, 0.3989, 0.8747, 0.3158, 0.8754, 0.3091, 0.7829, 0.3565, 0.2188, 0.3966, 0.2175, 0.3577, 0.2438, 0.3971, 0.2423, 0.3577, 0.2438, 0.3966, 0.2175, 0.2734, 0.3918, 0.323, 0.3931, 0.2735, 0.471, 0.2735, 0.471, 0.323, 0.3931, 0.323, 0.4701, 0.2735, 0.471, 0.323, 0.4701, 0.2734, 0.5773, 0.2734, 0.5773, 0.323, 0.4701, 0.3221, 0.5752, 0.2734, 0.5773, 0.3221, 0.5752, 0.2705, 0.6973, 0.2705, 0.6973, 0.3221, 0.5752, 0.3175, 0.6956, 0.2017, 0.26, 0.1267, 0.2666, 0.2006, 0.2305, 0.1267, 0.2666, 0.1375, 0.2324, 0.2006, 0.2305, 0.2734, 0.8738, 0.2737, 0.7755, 0.3158, 0.8754, 0.3158, 0.8754, 0.2737, 0.7755, 0.3091, 0.7829, 0.2734, 0.9623, 0.2734, 0.8738, 0.3193, 0.9635, 0.3193, 0.9635, 0.2734, 0.8738, 0.3158, 0.8754, 0.1029, 0.3867, 0.2018, 0.3883, 0.1032, 0.4752, 0.2018, 0.3883, 0.202, 0.4741, 0.1032, 0.4752, 0.202, 0.4741, 0.202, 0.5831, 0.1032, 0.4752, 0.1032, 0.4752, 0.202, 0.5831, 0.1032, 0.5852, 0.202, 0.5831, 0.2021, 0.6958, 0.1032, 0.5852, 0.1032, 0.5852, 0.2021, 0.6958, 0.1026, 0.6964, 0.2021, 0.6958, 0.202, 0.7794, 0.1026, 0.6964, 0.202, 0.7794, 0.1023, 0.7784, 0.1026, 0.6964, 0.202, 0.7794, 0.202, 0.8677, 0.1023, 0.7784, 0.202, 0.8677, 0.1026, 0.8653, 0.1023, 0.7784, 0.202, 0.8677, 0.2018, 0.9573, 0.1026, 0.8653, 0.2018, 0.9573, 0.1029, 0.9552, 0.1026, 0.8653, 0.6714, 0.3965, 0.6713, 0.4672, 0.6136, 0.3982, 0.6188, 0.4652, 0.6136, 0.3982, 0.6713, 0.4672, 0.7276, 0.3974, 0.7269, 0.4667, 0.6714, 0.3965, 0.6714, 0.3965, 0.7269, 0.4667, 0.6713, 0.4672, 0.6713, 0.4672, 0.667, 0.5674, 0.6188, 0.4652, 0.6152, 0.5804, 0.6188, 0.4652, 0.667, 0.5674, 0.7269, 0.4667, 0.7213, 0.5653, 0.6713, 0.4672, 0.6713, 0.4672, 0.7213, 0.5653, 0.667, 0.5674, 0.6152, 0.6928, 0.6152, 0.5804, 0.667, 0.6918, 0.6152, 0.5804, 0.667, 0.5674, 0.667, 0.6918, 0.7213, 0.5653, 0.7186, 0.6897, 0.667, 0.5674, 0.667, 0.5674, 0.7186, 0.6897, 0.667, 0.6918, 0.7269, 0.7876, 0.6713, 0.7867, 0.7186, 0.6897, 0.7186, 0.6897, 0.6713, 0.7867, 0.667, 0.6918, 0.6713, 0.7867, 0.6164, 0.7868, 0.667, 0.6918, 0.6164, 0.7868, 0.6152, 0.6928, 0.667, 0.6918, 0.7277, 0.8844, 0.6717, 0.8824, 0.7269, 0.7876, 0.7269, 0.7876, 0.6717, 0.8824, 0.6713, 0.7867, 0.6717, 0.8824, 0.6165, 0.8824, 0.6713, 0.7867, 0.6165, 0.8824, 0.6164, 0.7868, 0.6713, 0.7867, 0.7277, 0.8844, 0.7276, 0.9701, 0.6717, 0.8824, 0.7276, 0.9701, 0.6714, 0.9688, 0.6717, 0.8824, 0.6714, 0.9688, 0.6121, 0.9714, 0.6717, 0.8824, 0.6121, 0.9714, 0.6165, 0.8824, 0.6717, 0.8824, 0.3915, 0.1266, 0.49, 0.1184, 0.3952, 0.1543, 0.49, 0.1184, 0.4926, 0.1453, 0.3952, 0.1543, 0.393, 0.3322, 0.4097, 0.2523, 0.4906, 0.3279, 0.5, 0.2616, 0.4906, 0.3279, 0.4097, 0.2523, 0.4097, 0.2523, 0.407, 0.1944, 0.5, 0.2616, 0.407, 0.1944, 0.4977, 0.1971, 0.5, 0.2616, 0.3952, 0.1543, 0.4926, 0.1453, 0.407, 0.1944, 0.4926, 0.1453, 0.4977, 0.1971, 0.407, 0.1944, 0.4926, 0.1453, 0.49, 0.1184, 0.5884, 0.1518, 0.5844, 0.1136, 0.5884, 0.1518, 0.49, 0.1184, 0.4906, 0.3279, 0.5, 0.2616, 0.584, 0.3257, 0.6004, 0.263, 0.584, 0.3257, 0.5, 0.2616, 0.4977, 0.1971, 0.6017, 0.2161, 0.5, 0.2616, 0.6017, 0.2161, 0.6004, 0.263, 0.5, 0.2616, 0.4977, 0.1971, 0.4926, 0.1453, 0.5922, 0.2074, 0.4926, 0.1453, 0.5884, 0.1518, 0.5922, 0.2074, 0.2342, 0.3357, 0.2421, 0.3005, 0.3587, 0.331, 0.2421, 0.3005, 0.3546, 0.2869, 0.3587, 0.331, 0.2567, 0.2533, 0.3577, 0.2438, 0.2421, 0.3005, 0.2421, 0.3005, 0.3577, 0.2438, 0.3546, 0.2869, 0.2568, 0.2217, 0.3565, 0.2188, 0.2567, 0.2533, 0.3577, 0.2438, 0.2567, 0.2533, 0.3565, 0.2188, 0.2568, 0.2217, 0.2328, 0.1405, 0.3565, 0.2188, 0.3565, 0.2188, 0.2328, 0.1405, 0.3543, 0.1428, 0.01604, 0.1228, 0.1245, 0.1245, 0.01421, 0.1677, 0.01421, 0.1677, 0.1245, 0.1245, 0.1429, 0.1743, 0.02977, 0.2743, 0.1267, 0.2666, 0.01895, 0.3155, 0.01895, 0.3155, 0.1267, 0.2666, 0.1363, 0.3136, 0.02977, 0.2743, 0.0308, 0.239, 0.1267, 0.2666, 0.1267, 0.2666, 0.0308, 0.239, 0.1375, 0.2324, 0.0308, 0.239, 0.01421, 0.1677, 0.1375, 0.2324, 0.1375, 0.2324, 0.01421, 0.1677, 0.1429, 0.1743, 0.7969, 0.2318, 0.8011, 0.228, 0.7987, 0.2466, 0.7987, 0.2466, 0.8011, 0.228, 0.8036, 0.249, 0.786, 0.2601, 0.7043, 0.2502, 0.7849, 0.2478, 0.7043, 0.2502, 0.7721, 0.2461, 0.7849, 0.2478, 0.786, 0.2601, 0.7849, 0.2478, 0.8036, 0.249, 0.7849, 0.2478, 0.7987, 0.2466, 0.8036, 0.249, 0.7716, 0.2302, 0.7721, 0.2461, 0.7015, 0.2223, 0.7015, 0.2223, 0.7721, 0.2461, 0.7043, 0.2502, 0.7862, 0.223, 0.8011, 0.228, 0.7853, 0.2289, 0.8011, 0.228, 0.7969, 0.2318, 0.7853, 0.2289, 0.7862, 0.223, 0.7853, 0.2289, 0.7015, 0.2223, 0.7853, 0.2289, 0.7716, 0.2302, 0.7015, 0.2223, 0.9913, 0.3037, 0.8607, 0.3078, 0.993, 0.2595, 0.993, 0.2595, 0.8607, 0.3078, 0.8614, 0.2529, 0.988, 0.333, 0.8611, 0.3403, 0.9913, 0.3037, 0.8611, 0.3403, 0.8607, 0.3078, 0.9913, 0.3037, 0.988, 0.1055, 0.9845, 0.1349, 0.8611, 0.1156, 0.9845, 0.1349, 0.8374, 0.148, 0.8611, 0.1156, 0.8385, 0.1784, 0.8374, 0.148, 0.9851, 0.1772, 0.8374, 0.148, 0.9845, 0.1349, 0.9851, 0.1772, 0.9851, 0.1772, 0.9898, 0.218, 0.8385, 0.1784, 0.8621, 0.2151, 0.8385, 0.1784, 0.9898, 0.218, 0.993, 0.2595, 0.8614, 0.2529, 0.9898, 0.218, 0.9898, 0.218, 0.8614, 0.2529, 0.8621, 0.2151])
me_0x07798a1f_gmdl.materials.append(mat_material_001)
me_0x07798a1f_gmdl.use_remesh_fix_poles = True
me_0x07798a1f_gmdl.use_remesh_preserve_attributes = False
me_0x07798a1f_gmdl.update()
arm_armature = bpy.data.armatures.new('Armature')  # bones are not reproduced

# ---- objects
ob_fe_layers2_lt4_2_362253_f_0_6156_l_1_0x_0_4 = bpy.data.objects.new('FE_layers2_Lt4 2,362253 F 0.6156 L 1 0x 0.4', me_fe_layers2_lt4_gmdl)
ob_fera_03_1_75_f_0_1924_l1_0x_0_135 = bpy.data.objects.new('FEra_03 1,75 F 0.1924 L1 0x 0.135', me_fe_root_assemblage_03_gmdl)
ob_0x07798a1f_f_0_6_l0x1 = bpy.data.objects.new('0x07798A1F F 0.6 L0x1', me_0x07798a1f_gmdl)
ob_armature = bpy.data.objects.new('Armature', arm_armature)

# ---- transforms, parenting, visibility, modifiers, constraints
ob_fe_layers2_lt4_2_362253_f_0_6156_l_1_0x_0_4.location = (0.0, 0.0, 0.0)
_vg = ob_fe_layers2_lt4_2_362253_f_0_6156_l_1_0x_0_4.vertex_groups.new(name='bone-0')
_vg = ob_fe_layers2_lt4_2_362253_f_0_6156_l_1_0x_0_4.vertex_groups.new(name='bone-1')
_vg = ob_fe_layers2_lt4_2_362253_f_0_6156_l_1_0x_0_4.vertex_groups.new(name='bone-2')
_vg = ob_fe_layers2_lt4_2_362253_f_0_6156_l_1_0x_0_4.vertex_groups.new(name='bone-3')
_vg = ob_fe_layers2_lt4_2_362253_f_0_6156_l_1_0x_0_4.vertex_groups.new(name='bone-4')
_vg = ob_fe_layers2_lt4_2_362253_f_0_6156_l_1_0x_0_4.vertex_groups.new(name='bone-5')
_vg = ob_fe_layers2_lt4_2_362253_f_0_6156_l_1_0x_0_4.vertex_groups.new(name='bone-6')
_vg = ob_fe_layers2_lt4_2_362253_f_0_6156_l_1_0x_0_4.vertex_groups.new(name='bone-7')
_vg = ob_fe_layers2_lt4_2_362253_f_0_6156_l_1_0x_0_4.vertex_groups.new(name='bone-8')
_vg = ob_fe_layers2_lt4_2_362253_f_0_6156_l_1_0x_0_4.vertex_groups.new(name='bone-9')
_vg = ob_fe_layers2_lt4_2_362253_f_0_6156_l_1_0x_0_4.vertex_groups.new(name='bone-10')
_vg = ob_fe_layers2_lt4_2_362253_f_0_6156_l_1_0x_0_4.vertex_groups.new(name='bone-11')
_vg = ob_fe_layers2_lt4_2_362253_f_0_6156_l_1_0x_0_4.vertex_groups.new(name='bone-12')
_vg = ob_fe_layers2_lt4_2_362253_f_0_6156_l_1_0x_0_4.vertex_groups.new(name='bone-13')
_vg = ob_fe_layers2_lt4_2_362253_f_0_6156_l_1_0x_0_4.vertex_groups.new(name='bone-14')
_vg = ob_fe_layers2_lt4_2_362253_f_0_6156_l_1_0x_0_4.vertex_groups.new(name='bone-15')
_vg = ob_fe_layers2_lt4_2_362253_f_0_6156_l_1_0x_0_4.vertex_groups.new(name='bone-16')
_vg = ob_fe_layers2_lt4_2_362253_f_0_6156_l_1_0x_0_4.vertex_groups.new(name='bone-17')
_vg = ob_fe_layers2_lt4_2_362253_f_0_6156_l_1_0x_0_4.vertex_groups.new(name='bone-18')
_vg = ob_fe_layers2_lt4_2_362253_f_0_6156_l_1_0x_0_4.vertex_groups.new(name='bone-19')
_vg = ob_fe_layers2_lt4_2_362253_f_0_6156_l_1_0x_0_4.vertex_groups.new(name='bone-20')
_vg = ob_fe_layers2_lt4_2_362253_f_0_6156_l_1_0x_0_4.vertex_groups.new(name='bone-21')
_vg = ob_fe_layers2_lt4_2_362253_f_0_6156_l_1_0x_0_4.vertex_groups.new(name='bone-22')
_vg = ob_fe_layers2_lt4_2_362253_f_0_6156_l_1_0x_0_4.vertex_groups.new(name='bone-23')
_vg = ob_fe_layers2_lt4_2_362253_f_0_6156_l_1_0x_0_4.vertex_groups.new(name='bone-24')
_vg = ob_fe_layers2_lt4_2_362253_f_0_6156_l_1_0x_0_4.vertex_groups.new(name='bone-25')
_vg = ob_fe_layers2_lt4_2_362253_f_0_6156_l_1_0x_0_4.vertex_groups.new(name='bone-26')
ob_fera_03_1_75_f_0_1924_l1_0x_0_135.location = (0.0, 0.0, 0.0)
_vg = ob_fera_03_1_75_f_0_1924_l1_0x_0_135.vertex_groups.new(name='bone-0')
_vg = ob_fera_03_1_75_f_0_1924_l1_0x_0_135.vertex_groups.new(name='bone-1')
_vg = ob_fera_03_1_75_f_0_1924_l1_0x_0_135.vertex_groups.new(name='bone-2')
_vg = ob_fera_03_1_75_f_0_1924_l1_0x_0_135.vertex_groups.new(name='bone-3')
_vg = ob_fera_03_1_75_f_0_1924_l1_0x_0_135.vertex_groups.new(name='bone-4')
_vg = ob_fera_03_1_75_f_0_1924_l1_0x_0_135.vertex_groups.new(name='bone-5')
_vg = ob_fera_03_1_75_f_0_1924_l1_0x_0_135.vertex_groups.new(name='bone-6')
_vg = ob_fera_03_1_75_f_0_1924_l1_0x_0_135.vertex_groups.new(name='bone-7')
_vg = ob_fera_03_1_75_f_0_1924_l1_0x_0_135.vertex_groups.new(name='bone-8')
_vg = ob_fera_03_1_75_f_0_1924_l1_0x_0_135.vertex_groups.new(name='bone-9')
ob_0x07798a1f_f_0_6_l0x1.parent = ob_armature
ob_0x07798a1f_f_0_6_l0x1.location = (0.0, 0.0, 0.003731)
_vg = ob_0x07798a1f_f_0_6_l0x1.vertex_groups.new(name='Bone')
for _i, _w in zip([0, 1, 2, 3, 4, 5, 6, 7, 8, 9, 10, 11, 12, 13, 14, 15, 16, 17, 18, 19, 20, 21, 22, 23, 24, 25, 26, 27, 28, 29, 30, 31, 32, 33, 34, 35, 36, 37, 38, 39, 40, 41, 42, 43, 44, 45, 46, 47, 48, 49, 50, 51, 52, 53, 54, 55, 56, 57, 58, 59, 60, 61, 62, 63, 64, 65, 66, 67, 68, 69, 70, 71, 72, 73, 74, 75, 76, 77, 78, 79, 80, 81, 82, 83, 84, 85, 86, 87, 88, 89, 90, 91, 92, 93, 94, 95, 96, 97, 98, 99, 100, 101, 102, 103, 104, 105, 106, 107, 108, 109, 110, 111, 112, 113, 114, 115, 116, 117, 118, 119, 120, 121, 122, 123, 124, 125, 126, 127, 128, 129, 130, 131, 132, 133, 134, 135, 136, 137, 138, 139, 140, 141, 142, 143, 144, 145, 146, 147, 148, 149, 150, 151, 152, 153, 154, 155, 156, 157, 158, 159, 160, 161, 162, 163, 164, 165, 166, 167, 168, 169, 170, 171, 172, 173, 174, 175, 176, 177, 178, 179, 180, 181, 182, 183, 184, 185, 186, 187, 188, 189, 190, 191, 192, 193, 194, 195, 196, 197, 198, 199, 200, 201, 202, 203, 204, 205, 206, 207, 208, 209, 210, 211], [0.9, 0.9, 0.0, 0.0, 0.927, 0.0004233, 0.9519, 0.0, 0.0, 0.9, 3.099e-06, 0.9, 0.0, 0.9, 0.85, 0.85, 0.9916, 0.9, 0.4, 0.4, 0.85, 0.85, 0.85, 0.8501, 0.85, 0.4, 1.0, 0.3969, 0.9, 0.4, 0.4, 0.0, 0.0, 1.329e-05, 0.0, 1.001e-05, 0.0, 0.8501, 0.4, 0.85, 0.4002, 0.0, 0.0, 0.0, 0.0, 0.4, 0.4, 0.65, 0.6, 0.65, 0.6, 0.65, 0.6, 0.65, 0.6, 0.3976, 0.4009, 0.0, 0.05, 0.05, 0.0, 0.05, 0.0, 0.05, 0.0, 0.05, 5.513e-05, 0.05, 0.0, 0.05, 0.0, 3.159e-06, 0.0, 0.0, 0.0, 1.043e-05, 1.549e-06, 3.159e-06, 0.007079, 0.0, 0.0, 4.828e-06, 8.321e-05, 2.235e-05, 2.235e-05, 0.0, 0.0, 4.828e-06, 0.007079, 8.321e-05, 2.235e-05, 0.2, 0.3, 0.3, 0.2, 0.3, 0.2, 0.06316, 0.2, 0.08448, 0.2, 0.3, 0.2, 0.3, 0.2, 1.549e-06, 1.0, 0.24, 0.55, 0.55, 0.4009, 0.4, 0.55, 0.4, 0.55, 0.55, 0.4, 0.55, 0.3538, 0.55, 0.24, 0.8, 0.8, 0.85, 0.85, 0.4, 0.4005, 0.0, 0.0, 0.0, 0.0, 0.0, 0.0, 0.8, 0.3997, 0.8, 0.4, 0.8, 0.8, 0.85, 0.8, 0.3, 0.24, 0.3, 0.08422, 0.08422, 0.1708, 0.0, 6.676e-06, 0.0, 0.0, 0.0, 0.0, 0.0, 0.0, 0.24, 0.3976, 0.65, 0.65, 0.65, 0.65, 0.65, 0.65, 0.65, 0.0, 0.0, 0.3976, 0.4, 0.0, 0.0, 0.4, 0.4, 0.4009, 0.0, 0.0, 0.0, 0.0, 0.0, 0.3538, 0.24, 0.0, 1.132e-06, 0.24, 0.1708, 0.3539, 0.0, 0.08422, 0.08422, 0.0, 0.0, 0.08422, 0.08448, 0.0, 0.06316, 0.4, 0.3969, 0.4, 0.3997, 0.4, 0.4005, 0.4, 0.4, 0.0, 0.0, 1.329e-05, 0.4, 0.4, 0.4002, 1.329e-05, 0.4, 0.0, 0.4]): _vg.add([_i], _w, 'REPLACE')
_vg = ob_0x07798a1f_f_0_6_l0x1.vertex_groups.new(name='Bone.007')
for _i, _w in zip([2, 3, 5, 7, 8, 10, 12, 71, 72, 73, 74, 75, 76, 77, 105], [0.0, 0.0, 0.0, 0.0, 0.0, 1.127e-11, 0.0, 2.749e-10, 0.0, 0.0, 0.0, 5.598e-08, 2.433e-10, 2.749e-10, 2.433e-10]): _vg.add([_i], _w, 'REPLACE')
_vg = ob_0x07798a1f_f_0_6_l0x1.vertex_groups.new(name='Bone.001')
for _i, _w in zip([0, 1, 4, 6, 9, 11, 13, 14, 15, 16, 17, 20, 21, 22, 23, 24, 25, 26, 27, 28, 30, 37, 39, 45, 46, 47, 48, 49, 50, 51, 52, 53, 54, 55, 56, 57, 58, 59, 60, 61, 62, 63, 64, 65, 66, 67, 68, 69, 70, 78, 79, 80, 81, 82, 83, 84, 85, 86, 87, 88, 89, 90, 91, 92, 93, 94, 95, 96, 97, 98, 99, 100, 101, 102, 103, 104, 106, 107, 108, 109, 110, 111, 112, 113, 114, 115, 116, 117, 118, 119, 120, 121, 122, 123, 124, 125, 126, 131, 133, 135, 136, 137, 138, 139, 140, 141, 142, 143, 144, 145, 146, 155, 156, 157, 158, 159, 160, 161, 162, 163, 166, 167, 170, 171, 172, 178, 179, 182, 183, 184, 186, 187, 190, 191, 193, 194, 195, 196, 198, 199, 209], [0.1, 0.1, 0.07296, 0.04813, 0.1, 0.1, 0.1, 0.15, 0.15, 0.008359, 0.1, 0.15, 0.15, 0.15, 0.1499, 0.15, 0.0, 4.943e-07, 0.0, 0.1, 0.0, 0.1499, 0.15, 0.0, 0.0, 0.35, 0.4, 0.35, 0.4, 0.35, 0.4, 0.35, 0.4, 0.0, 0.0, 1.0, 0.95, 0.95, 1.0, 0.95, 1.0, 0.95, 1.0, 0.95, 0.9999, 0.95, 1.0, 0.95, 1.0, 0.9929, 1.0, 1.0, 1.0, 0.9999, 1.0, 1.0, 1.0, 1.0, 1.0, 0.9929, 0.9999, 1.0, 0.8, 0.7, 0.7, 0.8, 0.7, 0.8, 0.2368, 0.8, 0.3168, 0.8, 0.7, 0.8, 0.7, 0.8, 0.0, 0.16, 0.45, 0.45, 0.0, 0.6, 0.45, 0.6, 0.45, 0.45, 0.6, 0.45, 0.04623, 0.45, 0.16, 0.2, 0.2, 0.15, 0.15, 0.0, 0.0, 0.0, 0.2, 0.2, 0.0, 0.2, 0.2, 0.15, 0.2, 0.7, 0.16, 0.7, 0.3158, 0.3158, 0.1139, 0.16, 0.0, 0.35, 0.35, 0.35, 0.35, 0.35, 0.35, 0.35, 0.0, 0.0, 0.0, 0.0, 0.0, 0.04623, 0.16, 0.16, 0.1139, 0.04625, 0.3158, 0.3158, 0.3158, 0.3168, 0.2368, 0.0, 0.0, 0.0, 0.0, 0.0, 0.0]): _vg.add([_i], _w, 'REPLACE')
_vg = ob_0x07798a1f_f_0_6_l0x1.vertex_groups.new(name='Bone.002')
for _i, _w in zip([18, 19, 29, 30, 31, 32, 33, 34, 35, 36, 38, 40, 137, 138, 200, 201, 202, 203, 204, 205, 206, 207, 208, 209, 210, 211], [0.0, 7.376e-07, 1.48e-09, 2.056e-06, 1.0, 1.0, 1.0, 1.0, 1.0, 1.0, 1.103e-10, 5.034e-06, 0.0, 0.0, 0.0, 7.376e-07, 1.0, 1.0, 1.0, 1.103e-10, 1.103e-10, 5.034e-06, 1.0, 2.056e-06, 1.0, 1.48e-09]): _vg.add([_i], _w, 'REPLACE')
_vg = ob_0x07798a1f_f_0_6_l0x1.vertex_groups.new(name='Bone.004')
for _i, _w in zip([25, 27, 125, 126, 127, 128, 129, 130, 131, 132, 134, 136, 194, 195, 196, 197, 198, 199], [1.986e-06, 0.003079, 1.516e-05, 9.354e-08, 1.0, 1.0, 1.0, 1.0, 1.0, 1.0, 0.00032, 1.881e-05, 1.986e-06, 0.003079, 1.881e-05, 0.00032, 1.516e-05, 9.354e-08]): _vg.add([_i], _w, 'REPLACE')
_vg = ob_0x07798a1f_f_0_6_l0x1.vertex_groups.new(name='Bone.003')
for _i, _w in zip([107, 118, 120, 142, 146, 147, 148, 149, 150, 155, 178, 179, 180, 181, 182, 183, 184, 185], [2.492e-09, 1.807e-11, 2.492e-09, 1.314e-09, 0.2884, 1.0, 1.0, 1.0, 1.0, 1.314e-09, 1.807e-11, 2.492e-09, 1.0, 1.0, 1.314e-09, 0.2884, 1.183e-10, 1.0]): _vg.add([_i], _w, 'REPLACE')
_vg = ob_0x07798a1f_f_0_6_l0x1.vertex_groups.new(name='Bone.005')
for _i, _w in zip([97, 99, 144, 145, 151, 152, 153, 154, 186, 187, 188, 189, 190, 191, 192, 193], [2.837e-07, 1.095e-07, 0.0001379, 1.07e-08, 1.0, 1.0, 1.0, 1.0, 0.0001379, 1.07e-08, 1.0, 1.0, 1.07e-08, 1.095e-07, 1.0, 2.837e-07]): _vg.add([_i], _w, 'REPLACE')
_vg = ob_0x07798a1f_f_0_6_l0x1.vertex_groups.new(name='Bone.006')
for _i, _w in zip([41, 42, 43, 44, 45, 46, 55, 56, 110, 156, 164, 165, 166, 167, 168, 169, 170, 171, 172, 173, 174, 175, 176, 177], [1.0, 1.0, 1.0, 1.0, 1.712e-06, 2.677e-05, 0.002403, 0.0, 0.0, 0.002403, 1.0, 1.0, 0.002403, 2.677e-05, 1.0, 1.0, 2.677e-05, 1.712e-06, 0.0, 1.0, 1.0, 1.0, 1.0, 1.0]): _vg.add([_i], _w, 'REPLACE')
_vg = ob_0x07798a1f_f_0_6_l0x1.vertex_groups.new(name='Bone.012')
for _i, _w in zip([97, 99, 144, 145, 186, 187, 190, 191, 193], [0.7, 0.5987, 0.5998, 0.6, 0.5998, 0.6, 0.6, 0.5987, 0.7]): _vg.add([_i], _w, 'REPLACE')
_vg = ob_0x07798a1f_f_0_6_l0x1.vertex_groups.new(name='Bone.009')
for _i, _w in zip([107, 118, 120, 142, 146, 155, 178, 179, 182, 183, 184], [0.6, 0.6, 0.6, 0.6, 0.4269, 0.6, 0.6, 0.6, 0.6, 0.4269, 0.5999]): _vg.add([_i], _w, 'REPLACE')
_vg = ob_0x07798a1f_f_0_6_l0x1.vertex_groups.new(name='Bone.011')
for _i, _w in zip([45, 46, 55, 56, 110, 156, 166, 167, 170, 171, 172], [0.6, 0.6, 0.6, 0.5991, 0.5991, 0.6, 0.6, 0.6, 0.6, 0.6, 0.5991]): _vg.add([_i], _w, 'REPLACE')
_vg = ob_0x07798a1f_f_0_6_l0x1.vertex_groups.new(name='Bone.010')
for _i, _w in zip([25, 27, 125, 126, 134, 136, 194, 195, 196, 197, 198, 199], [0.6, 0.6, 0.6, 0.5995, 0.6, 0.6, 0.6, 0.6, 0.6, 0.6, 0.6, 0.5995]): _vg.add([_i], _w, 'REPLACE')
_vg = ob_0x07798a1f_f_0_6_l0x1.vertex_groups.new(name='Bone.008')
for _i, _w in zip([18, 19, 29, 30, 38, 40, 200, 201, 205, 206, 207, 209, 211], [0.6, 0.6, 0.6, 0.6, 0.6, 0.5998, 0.6, 0.6, 0.6, 0.6, 0.5998, 0.6, 0.6]): _vg.add([_i], _w, 'REPLACE')
_vg = ob_0x07798a1f_f_0_6_l0x1.vertex_groups.new(name='Bone.013')
for _i, _w in zip([2, 3, 5, 7, 8, 10, 12, 71, 72, 73, 74, 75, 76, 77, 105], [1.0, 1.0, 0.9996, 1.0, 1.0, 1.0, 1.0, 1.0, 1.0, 1.0, 1.0, 1.0, 1.0, 1.0, 1.0]): _vg.add([_i], _w, 'REPLACE')
_m = ob_0x07798a1f_f_0_6_l0x1.modifiers.new('Armature', 'ARMATURE')
_m.object = ob_armature
ob_armature.location = (0.0, 0.0, 0.0)

# ---- collection membership
col_collection_2.objects.link(ob_fe_layers2_lt4_2_362253_f_0_6156_l_1_0x_0_4)
col_collection_2.objects.link(ob_fera_03_1_75_f_0_1924_l1_0x_0_135)
col_collection.objects.link(ob_0x07798a1f_f_0_6_l0x1)
col_collection.objects.link(ob_armature)

# ---- scene / render settings (as saved in the file)
scene.frame_start = 1; scene.frame_end = 250; scene.frame_set(6)
scene.render.engine = 'BLENDER_EEVEE_NEXT'
scene.cycles.sampling_pattern = 'TABULATED_SOBOL'
scene.cycles.use_light_tree = False
scene.view_settings.view_transform = 'Filmic'
bpy.context.view_layer.update()

# ---- added for rendering (the .blend has no active camera and no usable light): camera, sun
cam_auto = bpy.data.cameras.new('AutoCamera')
cam_auto.lens = 50.0
cam_auto.sensor_width = 36.0
cam_auto.clip_end = 1000.0
ob_auto_camera = bpy.data.objects.new('AutoCamera', cam_auto)
scene.collection.objects.link(ob_auto_camera)
ob_auto_camera.location = (1.857, -3.13298, 1.46754)
ob_auto_camera.rotation_euler = (1.09748, -7.21219e-08, 0.694738)
scene.camera = ob_auto_camera
light_auto_sun = bpy.data.lights.new('AutoSun', 'SUN')
light_auto_sun.energy = 3.0
light_auto_sun.angle = 0.0523599
ob_auto_sun = bpy.data.objects.new('AutoSun', light_auto_sun)
scene.collection.objects.link(ob_auto_sun)
ob_auto_sun.rotation_euler = (0.872665, 0.174533, 0.523599)
bpy.context.view_layer.update()
